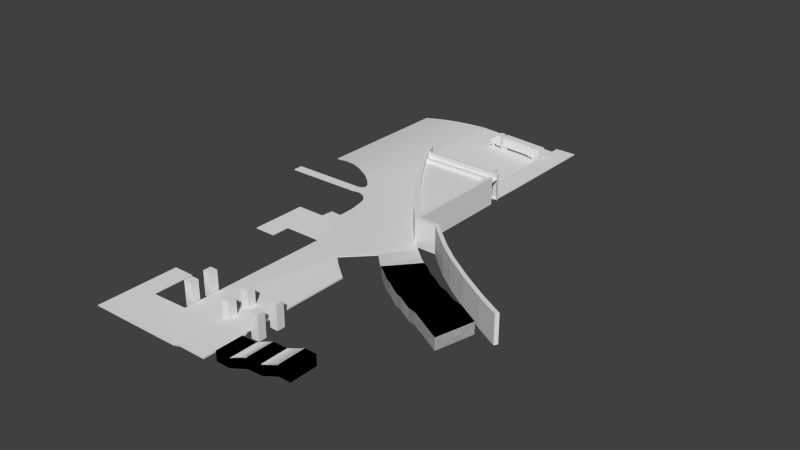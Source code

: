 # Source: sw_Lib_BEH.blend  (saved by Blender 2.73.0; exported with 4.5.12 LTS)
import bpy
from mathutils import Matrix  # noqa: F401  (used for matrix-valued properties, if any)

bpy.ops.wm.read_factory_settings(use_empty=True)
scene = bpy.context.scene
scene.name = 'Scene'

# ---- collections
col_collection_1 = bpy.data.collections.new('Collection 1'); scene.collection.children.link(col_collection_1)
col_collection_2 = bpy.data.collections.new('Collection 2'); scene.collection.children.link(col_collection_2)

# ---- materials (node trees are filled in below, after node groups)
mat_sidewalk = bpy.data.materials.new('Sidewalk')
mat_sidewalk.alpha_threshold = 0.0
mat_sidewalk.use_transparent_shadow = False
mat_sidewalk.roughness = 0.5

# ---- material node trees

# ---- world
world_world = bpy.data.worlds.new('World'); scene.world = world_world
world_world.color = (0.05088, 0.05088, 0.05088)
world_world.use_sun_shadow = False
world_world.sun_shadow_jitter_overblur = 0.0
world_world.cycles.sampling_method = 'MANUAL'
world_world.cycles.sample_map_resolution = 256

# ---- meshes
me_beh_walkway_support = bpy.data.meshes.new('Beh_Walkway_Support')
me_beh_walkway_support.from_pydata([(1.907e-06, 1.5, 0.0), (1.907e-06, 3.5, 0.0), (2.0, 3.5, 0.0), (2.0, 1.5, 0.0), (1.907e-06, 1.5, 6.0), (1.907e-06, 3.5, 6.0), (2.0, 3.5, 6.0), (2.0, 1.5, 6.0), (1.907e-06, -3.5, 0.0), (1.907e-06, -1.5, 0.0), (2.0, -1.5, 0.0), (2.0, -3.5, 0.0), (1.907e-06, -3.5, 6.0), (1.907e-06, -1.5, 6.0), (2.0, -1.5, 6.0), (2.0, -3.5, 6.0), (-11.0, 1.5, 0.0), (-11.0, 3.5, 0.0), (-9.0, 3.5, 0.0), (-9.0, 1.5, 0.0), (-11.0, 1.5, 6.0), (-11.0, 3.5, 6.0), (-9.0, 3.5, 6.0), (-9.0, 1.5, 6.0), (-11.0, -3.5, 0.0), (-11.0, -1.5, 0.0), (-9.0, -1.5, 0.0), (-9.0, -3.5, 0.0), (-11.0, -3.5, 6.0), (-11.0, -1.5, 6.0), (-9.0, -1.5, 6.0), (-9.0, -3.5, 6.0), (8.0, 1.5, 0.0), (8.0, 3.5, 0.0), (10.0, 3.5, 0.0), (10.0, 1.5, 0.0), (8.0, 1.5, 6.0), (8.0, 3.5, 6.0), (10.0, 3.5, 6.0), (10.0, 1.5, 6.0), (8.0, -3.5, 0.0), (8.0, -1.5, 0.0), (10.0, -1.5, 0.0), (10.0, -3.5, 0.0), (8.0, -3.5, 6.0), (8.0, -1.5, 6.0), (10.0, -1.5, 6.0), (10.0, -3.5, 6.0)], [], [(4, 5, 1, 0), (5, 6, 2, 1), (6, 7, 3, 2), (7, 4, 0, 3), (0, 1, 2, 3), (7, 6, 5, 4), (12, 13, 9, 8), (13, 14, 10, 9), (14, 15, 11, 10), (15, 12, 8, 11), (8, 9, 10, 11), (15, 14, 13, 12), (20, 21, 17, 16), (21, 22, 18, 17), (22, 23, 19, 18), (23, 20, 16, 19), (16, 17, 18, 19), (23, 22, 21, 20), (28, 29, 25, 24), (29, 30, 26, 25), (30, 31, 27, 26), (31, 28, 24, 27), (24, 25, 26, 27), (31, 30, 29, 28), (36, 37, 33, 32), (37, 38, 34, 33), (38, 39, 35, 34), (39, 36, 32, 35), (32, 33, 34, 35), (39, 38, 37, 36), (44, 45, 41, 40), (45, 46, 42, 41), (46, 47, 43, 42), (47, 44, 40, 43), (40, 41, 42, 43), (47, 46, 45, 44)])
me_beh_walkway_support.use_remesh_preserve_volume = False
me_beh_walkway_support.use_remesh_preserve_attributes = False
me_beh_walkway_support.use_mirror_vertex_groups = False
me_beh_walkway_support.update()
me_truck = bpy.data.meshes.new('Truck')
me_truck.from_pydata([(-4.417, -1.143, 1.0), (-4.417, 1.143, 1.0), (7.165, 1.143, 1.0), (7.165, -1.143, 1.0), (-4.417, -1.143, 3.53), (-4.417, 1.143, 3.53), (7.165, 1.143, 3.53), (7.165, -1.143, 3.53), (-6.293, -1.143, 0.9019), (-6.293, 1.143, 0.9019), (-4.959, 1.143, 0.9019), (-4.959, -1.143, 0.9019), (-6.293, -1.143, 3.53), (-6.293, 1.143, 3.53), (-4.959, 1.143, 3.53), (-4.959, -1.143, 3.53), (-7.392, -1.143, 0.9019), (-7.392, 1.143, 0.9019), (-7.392, -1.143, 2.412), (-7.392, 1.143, 2.412), (-7.832, -1.143, 0.9019), (-7.832, 1.143, 0.9019), (-7.832, -1.143, 2.244), (-7.832, 1.143, 2.244), (-6.293, -1.143, 0.7221), (-6.293, 1.143, 0.7221), (-4.959, 1.143, 0.7221), (-4.959, -1.143, 0.7221), (-2.719, 1.143, 0.9019), (-2.719, -1.143, 0.9019), (-2.719, 1.143, 0.7221), (-2.719, -1.143, 0.7221), (3.795, 1.143, 3.53), (3.795, 1.143, 1.0), (3.795, -1.143, 3.53), (3.795, -1.143, 1.0), (7.165, 1.143, 0.7221), (7.165, -1.143, 0.7221), (3.795, 1.143, 0.7221), (3.795, -1.143, 0.7221), (6.514, -0.8552, 0.473), (6.514, -1.068, 0.473), (6.514, -0.8552, 0.8995), (6.514, -1.068, 0.8995), (6.727, -0.8552, 0.8424), (6.727, -1.068, 0.8424), (6.884, -0.8552, 0.6863), (6.884, -1.068, 0.6863), (6.941, -0.8552, 0.473), (6.941, -1.068, 0.473), (6.884, -0.8552, 0.2598), (6.884, -1.068, 0.2598), (6.727, -0.8552, 0.1037), (6.727, -1.068, 0.1037), (6.514, -0.8552, 0.04656), (6.514, -1.068, 0.04656), (6.301, -0.8552, 0.1037), (6.301, -1.068, 0.1037), (6.145, -0.8552, 0.2598), (6.145, -1.068, 0.2598), (6.088, -0.8552, 0.473), (6.088, -1.068, 0.473), (6.145, -0.8552, 0.6863), (6.145, -1.068, 0.6863), (6.301, -0.8552, 0.8424), (6.301, -1.068, 0.8424), (5.505, -0.8552, 0.473), (5.505, -1.068, 0.473), (5.505, -0.8552, 0.8995), (5.505, -1.068, 0.8995), (5.718, -0.8552, 0.8424), (5.718, -1.068, 0.8424), (5.874, -0.8552, 0.6863), (5.874, -1.068, 0.6863), (5.931, -0.8552, 0.473), (5.931, -1.068, 0.473), (5.874, -0.8552, 0.2598), (5.874, -1.068, 0.2598), (5.718, -0.8552, 0.1037), (5.718, -1.068, 0.1037), (5.505, -0.8552, 0.04656), (5.505, -1.068, 0.04656), (5.292, -0.8552, 0.1037), (5.292, -1.068, 0.1037), (5.136, -0.8552, 0.2598), (5.136, -1.068, 0.2598), (5.079, -0.8552, 0.473), (5.079, -1.068, 0.473), (5.136, -0.8552, 0.6863), (5.136, -1.068, 0.6863), (5.292, -0.8552, 0.8424), (5.292, -1.068, 0.8424), (6.514, -0.532, 0.473), (6.514, -0.7452, 0.473), (6.514, -0.532, 0.8995), (6.514, -0.7452, 0.8995), (6.727, -0.532, 0.8424), (6.727, -0.7452, 0.8424), (6.884, -0.532, 0.6863), (6.884, -0.7452, 0.6863), (6.941, -0.532, 0.473), (6.941, -0.7452, 0.473), (6.884, -0.532, 0.2598), (6.884, -0.7452, 0.2598), (6.727, -0.532, 0.1037), (6.727, -0.7452, 0.1037), (6.514, -0.532, 0.04656), (6.514, -0.7452, 0.04656), (6.301, -0.532, 0.1037), (6.301, -0.7452, 0.1037), (6.145, -0.532, 0.2598), (6.145, -0.7452, 0.2598), (6.088, -0.532, 0.473), (6.088, -0.7452, 0.473), (6.145, -0.532, 0.6863), (6.145, -0.7452, 0.6863), (6.301, -0.532, 0.8424), (6.301, -0.7452, 0.8424), (5.505, -0.532, 0.473), (5.505, -0.7452, 0.473), (5.505, -0.532, 0.8995), (5.505, -0.7452, 0.8995), (5.718, -0.532, 0.8424), (5.718, -0.7452, 0.8424), (5.874, -0.532, 0.6863), (5.874, -0.7452, 0.6863), (5.931, -0.532, 0.473), (5.931, -0.7452, 0.473), (5.874, -0.532, 0.2598), (5.874, -0.7452, 0.2598), (5.718, -0.532, 0.1037), (5.718, -0.7452, 0.1037), (5.505, -0.532, 0.04656), (5.505, -0.7452, 0.04656), (5.292, -0.532, 0.1037), (5.292, -0.7452, 0.1037), (5.136, -0.532, 0.2598), (5.136, -0.7452, 0.2598), (5.079, -0.532, 0.473), (5.079, -0.7452, 0.473), (5.136, -0.532, 0.6863), (5.136, -0.7452, 0.6863), (5.292, -0.532, 0.8424), (5.292, -0.7452, 0.8424), (6.514, 0.7374, 0.473), (6.514, 0.5241, 0.473), (6.514, 0.7374, 0.8995), (6.514, 0.5241, 0.8995), (6.727, 0.7374, 0.8424), (6.727, 0.5241, 0.8424), (6.884, 0.7374, 0.6863), (6.884, 0.5241, 0.6863), (6.941, 0.7374, 0.473), (6.941, 0.5241, 0.473), (6.884, 0.7374, 0.2598), (6.884, 0.5241, 0.2598), (6.727, 0.7374, 0.1037), (6.727, 0.5241, 0.1037), (6.514, 0.7374, 0.04656), (6.514, 0.5241, 0.04656), (6.301, 0.7374, 0.1037), (6.301, 0.5241, 0.1037), (6.145, 0.7374, 0.2598), (6.145, 0.5241, 0.2598), (6.088, 0.7374, 0.473), (6.088, 0.5241, 0.473), (6.145, 0.7374, 0.6863), (6.145, 0.5241, 0.6863), (6.301, 0.7374, 0.8424), (6.301, 0.5241, 0.8424), (5.505, 0.7374, 0.473), (5.505, 0.5241, 0.473), (5.505, 0.7374, 0.8995), (5.505, 0.5241, 0.8995), (5.718, 0.7374, 0.8424), (5.718, 0.5241, 0.8424), (5.874, 0.7374, 0.6863), (5.874, 0.5241, 0.6863), (5.931, 0.7374, 0.473), (5.931, 0.5241, 0.473), (5.874, 0.7374, 0.2598), (5.874, 0.5241, 0.2598), (5.718, 0.7374, 0.1037), (5.718, 0.5241, 0.1037), (5.505, 0.7374, 0.04656), (5.505, 0.5241, 0.04656), (5.292, 0.7374, 0.1037), (5.292, 0.5241, 0.1037), (5.136, 0.7374, 0.2598), (5.136, 0.5241, 0.2598), (5.079, 0.7374, 0.473), (5.079, 0.5241, 0.473), (5.136, 0.7374, 0.6863), (5.136, 0.5241, 0.6863), (5.292, 0.7374, 0.8424), (5.292, 0.5241, 0.8424), (6.514, 1.061, 0.473), (6.514, 0.8473, 0.473), (6.514, 1.061, 0.8995), (6.514, 0.8473, 0.8995), (6.727, 1.061, 0.8424), (6.727, 0.8473, 0.8424), (6.884, 1.061, 0.6863), (6.884, 0.8473, 0.6863), (6.941, 1.061, 0.473), (6.941, 0.8473, 0.473), (6.884, 1.061, 0.2598), (6.884, 0.8473, 0.2598), (6.727, 1.061, 0.1037), (6.727, 0.8473, 0.1037), (6.514, 1.061, 0.04656), (6.514, 0.8473, 0.04656), (6.301, 1.061, 0.1037), (6.301, 0.8473, 0.1037), (6.145, 1.061, 0.2598), (6.145, 0.8473, 0.2598), (6.088, 1.061, 0.473), (6.088, 0.8473, 0.473), (6.145, 1.061, 0.6863), (6.145, 0.8473, 0.6863), (6.301, 1.061, 0.8424), (6.301, 0.8473, 0.8424), (5.505, 1.061, 0.473), (5.505, 0.8473, 0.473), (5.505, 1.061, 0.8995), (5.505, 0.8473, 0.8995), (5.718, 1.061, 0.8424), (5.718, 0.8473, 0.8424), (5.874, 1.061, 0.6863), (5.874, 0.8473, 0.6863), (5.931, 1.061, 0.473), (5.931, 0.8473, 0.473), (5.874, 1.061, 0.2598), (5.874, 0.8473, 0.2598), (5.718, 1.061, 0.1037), (5.718, 0.8473, 0.1037), (5.505, 1.061, 0.04656), (5.505, 0.8473, 0.04656), (5.292, 1.061, 0.1037), (5.292, 0.8473, 0.1037), (5.136, 1.061, 0.2598), (5.136, 0.8473, 0.2598), (5.079, 1.061, 0.473), (5.079, 0.8473, 0.473), (5.136, 1.061, 0.6863), (5.136, 0.8473, 0.6863), (5.292, 1.061, 0.8424), (5.292, 0.8473, 0.8424), (-3.238, -0.8552, 0.473), (-3.238, -1.068, 0.473), (-3.238, -0.8552, 0.8995), (-3.238, -1.068, 0.8995), (-3.025, -0.8552, 0.8424), (-3.025, -1.068, 0.8424), (-2.869, -0.8552, 0.6863), (-2.869, -1.068, 0.6863), (-2.812, -0.8552, 0.473), (-2.812, -1.068, 0.473), (-2.869, -0.8552, 0.2598), (-2.869, -1.068, 0.2598), (-3.025, -0.8552, 0.1037), (-3.025, -1.068, 0.1037), (-3.238, -0.8552, 0.04656), (-3.238, -1.068, 0.04656), (-3.451, -0.8552, 0.1037), (-3.451, -1.068, 0.1037), (-3.607, -0.8552, 0.2598), (-3.607, -1.068, 0.2598), (-3.665, -0.8552, 0.473), (-3.665, -1.068, 0.473), (-3.607, -0.8552, 0.6863), (-3.607, -1.068, 0.6863), (-3.451, -0.8552, 0.8424), (-3.451, -1.068, 0.8424), (-4.247, -0.8552, 0.473), (-4.247, -1.068, 0.473), (-4.247, -0.8552, 0.8995), (-4.247, -1.068, 0.8995), (-4.034, -0.8552, 0.8424), (-4.034, -1.068, 0.8424), (-3.878, -0.8552, 0.6863), (-3.878, -1.068, 0.6863), (-3.821, -0.8552, 0.473), (-3.821, -1.068, 0.473), (-3.878, -0.8552, 0.2598), (-3.878, -1.068, 0.2598), (-4.034, -0.8552, 0.1037), (-4.034, -1.068, 0.1037), (-4.247, -0.8552, 0.04656), (-4.247, -1.068, 0.04656), (-4.46, -0.8552, 0.1037), (-4.46, -1.068, 0.1037), (-4.617, -0.8552, 0.2598), (-4.617, -1.068, 0.2598), (-4.674, -0.8552, 0.473), (-4.674, -1.068, 0.473), (-4.617, -0.8552, 0.6863), (-4.617, -1.068, 0.6863), (-4.46, -0.8552, 0.8424), (-4.46, -1.068, 0.8424), (-3.238, -0.532, 0.473), (-3.238, -0.7452, 0.473), (-3.238, -0.532, 0.8995), (-3.238, -0.7452, 0.8995), (-3.025, -0.532, 0.8424), (-3.025, -0.7452, 0.8424), (-2.869, -0.532, 0.6863), (-2.869, -0.7452, 0.6863), (-2.812, -0.532, 0.473), (-2.812, -0.7452, 0.473), (-2.869, -0.532, 0.2598), (-2.869, -0.7452, 0.2598), (-3.025, -0.532, 0.1037), (-3.025, -0.7452, 0.1037), (-3.238, -0.532, 0.04656), (-3.238, -0.7452, 0.04656), (-3.451, -0.532, 0.1037), (-3.451, -0.7452, 0.1037), (-3.607, -0.532, 0.2598), (-3.607, -0.7452, 0.2598), (-3.665, -0.532, 0.473), (-3.665, -0.7452, 0.473), (-3.607, -0.532, 0.6863), (-3.607, -0.7452, 0.6863), (-3.451, -0.532, 0.8424), (-3.451, -0.7452, 0.8424), (-4.247, -0.532, 0.473), (-4.247, -0.7452, 0.473), (-4.247, -0.532, 0.8995), (-4.247, -0.7452, 0.8995), (-4.034, -0.532, 0.8424), (-4.034, -0.7452, 0.8424), (-3.878, -0.532, 0.6863), (-3.878, -0.7452, 0.6863), (-3.821, -0.532, 0.473), (-3.821, -0.7452, 0.473), (-3.878, -0.532, 0.2598), (-3.878, -0.7452, 0.2598), (-4.034, -0.532, 0.1037), (-4.034, -0.7452, 0.1037), (-4.247, -0.532, 0.04656), (-4.247, -0.7452, 0.04656), (-4.46, -0.532, 0.1037), (-4.46, -0.7452, 0.1037), (-4.617, -0.532, 0.2598), (-4.617, -0.7452, 0.2598), (-4.674, -0.532, 0.473), (-4.674, -0.7452, 0.473), (-4.617, -0.532, 0.6863), (-4.617, -0.7452, 0.6863), (-4.46, -0.532, 0.8424), (-4.46, -0.7452, 0.8424), (-3.238, 0.7374, 0.473), (-3.238, 0.5241, 0.473), (-3.238, 0.7374, 0.8995), (-3.238, 0.5241, 0.8995), (-3.025, 0.7374, 0.8424), (-3.025, 0.5241, 0.8424), (-2.869, 0.7374, 0.6863), (-2.869, 0.5241, 0.6863), (-2.812, 0.7374, 0.473), (-2.812, 0.5241, 0.473), (-2.869, 0.7374, 0.2598), (-2.869, 0.5241, 0.2598), (-3.025, 0.7374, 0.1037), (-3.025, 0.5241, 0.1037), (-3.238, 0.7374, 0.04656), (-3.238, 0.5241, 0.04656), (-3.451, 0.7374, 0.1037), (-3.451, 0.5241, 0.1037), (-3.607, 0.7374, 0.2598), (-3.607, 0.5241, 0.2598), (-3.665, 0.7374, 0.473), (-3.665, 0.5241, 0.473), (-3.607, 0.7374, 0.6863), (-3.607, 0.5241, 0.6863), (-3.451, 0.7374, 0.8424), (-3.451, 0.5241, 0.8424), (-4.247, 0.7374, 0.473), (-4.247, 0.5241, 0.473), (-4.247, 0.7374, 0.8995), (-4.247, 0.5241, 0.8995), (-4.034, 0.7374, 0.8424), (-4.034, 0.5241, 0.8424), (-3.878, 0.7374, 0.6863), (-3.878, 0.5241, 0.6863), (-3.821, 0.7374, 0.473), (-3.821, 0.5241, 0.473), (-3.878, 0.7374, 0.2598), (-3.878, 0.5241, 0.2598), (-4.034, 0.7374, 0.1037), (-4.034, 0.5241, 0.1037), (-4.247, 0.7374, 0.04656), (-4.247, 0.5241, 0.04656), (-4.46, 0.7374, 0.1037), (-4.46, 0.5241, 0.1037), (-4.617, 0.7374, 0.2598), (-4.617, 0.5241, 0.2598), (-4.674, 0.7374, 0.473), (-4.674, 0.5241, 0.473), (-4.617, 0.7374, 0.6863), (-4.617, 0.5241, 0.6863), (-4.46, 0.7374, 0.8424), (-4.46, 0.5241, 0.8424), (-3.238, 1.061, 0.473), (-3.238, 0.8473, 0.473), (-3.238, 1.061, 0.8995), (-3.238, 0.8473, 0.8995), (-3.025, 1.061, 0.8424), (-3.025, 0.8473, 0.8424), (-2.869, 1.061, 0.6863), (-2.869, 0.8473, 0.6863), (-2.812, 1.061, 0.473), (-2.812, 0.8473, 0.473), (-2.869, 1.061, 0.2598), (-2.869, 0.8473, 0.2598), (-3.025, 1.061, 0.1037), (-3.025, 0.8473, 0.1037), (-3.238, 1.061, 0.04656), (-3.238, 0.8473, 0.04656), (-3.451, 1.061, 0.1037), (-3.451, 0.8473, 0.1037), (-3.607, 1.061, 0.2598), (-3.607, 0.8473, 0.2598), (-3.665, 1.061, 0.473), (-3.665, 0.8473, 0.473), (-3.607, 1.061, 0.6863), (-3.607, 0.8473, 0.6863), (-3.451, 1.061, 0.8424), (-3.451, 0.8473, 0.8424), (-4.247, 1.061, 0.473), (-4.247, 0.8473, 0.473), (-4.247, 1.061, 0.8995), (-4.247, 0.8473, 0.8995), (-4.034, 1.061, 0.8424), (-4.034, 0.8473, 0.8424), (-3.878, 1.061, 0.6863), (-3.878, 0.8473, 0.6863), (-3.821, 1.061, 0.473), (-3.821, 0.8473, 0.473), (-3.878, 1.061, 0.2598), (-3.878, 0.8473, 0.2598), (-4.034, 1.061, 0.1037), (-4.034, 0.8473, 0.1037), (-4.247, 1.061, 0.04656), (-4.247, 0.8473, 0.04656), (-4.46, 1.061, 0.1037), (-4.46, 0.8473, 0.1037), (-4.617, 1.061, 0.2598), (-4.617, 0.8473, 0.2598), (-4.674, 1.061, 0.473), (-4.674, 0.8473, 0.473), (-4.617, 1.061, 0.6863), (-4.617, 0.8473, 0.6863), (-4.46, 1.061, 0.8424), (-4.46, 0.8473, 0.8424), (-7.313, -0.8552, 0.473), (-7.313, -1.068, 0.473), (-7.313, -0.8552, 0.8995), (-7.313, -1.068, 0.8995), (-7.099, -0.8552, 0.8424), (-7.099, -1.068, 0.8424), (-6.943, -0.8552, 0.6863), (-6.943, -1.068, 0.6863), (-6.886, -0.8552, 0.473), (-6.886, -1.068, 0.473), (-6.943, -0.8552, 0.2598), (-6.943, -1.068, 0.2598), (-7.099, -0.8552, 0.1037), (-7.099, -1.068, 0.1037), (-7.313, -0.8552, 0.04656), (-7.313, -1.068, 0.04656), (-7.526, -0.8552, 0.1037), (-7.526, -1.068, 0.1037), (-7.682, -0.8552, 0.2598), (-7.682, -1.068, 0.2598), (-7.739, -0.8552, 0.473), (-7.739, -1.068, 0.473), (-7.682, -0.8552, 0.6863), (-7.682, -1.068, 0.6863), (-7.526, -0.8552, 0.8424), (-7.526, -1.068, 0.8424), (-7.313, 1.061, 0.473), (-7.313, 0.8473, 0.473), (-7.313, 1.061, 0.8995), (-7.313, 0.8473, 0.8995), (-7.099, 1.061, 0.8424), (-7.099, 0.8473, 0.8424), (-6.943, 1.061, 0.6863), (-6.943, 0.8473, 0.6863), (-6.886, 1.061, 0.473), (-6.886, 0.8473, 0.473), (-6.943, 1.061, 0.2598), (-6.943, 0.8473, 0.2598), (-7.099, 1.061, 0.1037), (-7.099, 0.8473, 0.1037), (-7.313, 1.061, 0.04656), (-7.313, 0.8473, 0.04656), (-7.526, 1.061, 0.1037), (-7.526, 0.8473, 0.1037), (-7.682, 1.061, 0.2598), (-7.682, 0.8473, 0.2598), (-7.739, 1.061, 0.473), (-7.739, 0.8473, 0.473), (-7.682, 1.061, 0.6863), (-7.682, 0.8473, 0.6863), (-7.526, 1.061, 0.8424), (-7.526, 0.8473, 0.8424), (-8.161, -1.143, 0.9019), (-8.161, 1.143, 0.9019), (-8.161, -1.143, 2.13), (-8.161, 1.143, 2.13), (-7.832, -1.143, 0.3456), (-7.832, 1.143, 0.3456), (-8.161, -1.143, 0.3456), (-8.161, 1.143, 0.3456), (-8.297, -1.143, 0.9019), (-8.297, 1.143, 0.9019), (-8.297, -1.143, 0.3456), (-8.297, 1.143, 0.3456)], [], [(4, 5, 1, 0), (32, 6, 2, 33), (6, 7, 3, 2), (34, 4, 0, 35), (35, 33, 38, 39), (34, 32, 5, 4), (9, 8, 16, 17), (13, 14, 10, 9), (14, 15, 11, 10), (15, 12, 8, 11), (11, 8, 24, 27), (15, 14, 13, 12), (17, 16, 20, 21), (13, 9, 17, 19), (12, 13, 19, 18), (8, 12, 18, 16), (20, 508, 514, 512), (19, 17, 21, 23), (18, 19, 23, 22), (16, 18, 22, 20), (24, 25, 26, 27), (26, 10, 28, 30), (9, 10, 26, 25), (8, 9, 25, 24), (28, 29, 31, 30), (11, 27, 31, 29), (27, 26, 30, 31), (10, 11, 29, 28), (7, 6, 32, 34), (0, 1, 33, 35), (7, 34, 35, 3), (5, 32, 33, 1), (39, 38, 36, 37), (33, 2, 36, 38), (3, 35, 39, 37), (2, 3, 37, 36), (40, 42, 44), (41, 45, 43), (42, 43, 45, 44), (40, 44, 46), (41, 47, 45), (44, 45, 47, 46), (40, 46, 48), (41, 49, 47), (46, 47, 49, 48), (40, 48, 50), (41, 51, 49), (48, 49, 51, 50), (40, 50, 52), (41, 53, 51), (50, 51, 53, 52), (40, 52, 54), (41, 55, 53), (52, 53, 55, 54), (40, 54, 56), (41, 57, 55), (54, 55, 57, 56), (40, 56, 58), (41, 59, 57), (56, 57, 59, 58), (40, 58, 60), (41, 61, 59), (58, 59, 61, 60), (40, 60, 62), (41, 63, 61), (60, 61, 63, 62), (40, 62, 64), (41, 65, 63), (62, 63, 65, 64), (40, 64, 42), (41, 43, 65), (64, 65, 43, 42), (66, 68, 70), (67, 71, 69), (68, 69, 71, 70), (66, 70, 72), (67, 73, 71), (70, 71, 73, 72), (66, 72, 74), (67, 75, 73), (72, 73, 75, 74), (66, 74, 76), (67, 77, 75), (74, 75, 77, 76), (66, 76, 78), (67, 79, 77), (76, 77, 79, 78), (66, 78, 80), (67, 81, 79), (78, 79, 81, 80), (66, 80, 82), (67, 83, 81), (80, 81, 83, 82), (66, 82, 84), (67, 85, 83), (82, 83, 85, 84), (66, 84, 86), (67, 87, 85), (84, 85, 87, 86), (66, 86, 88), (67, 89, 87), (86, 87, 89, 88), (66, 88, 90), (67, 91, 89), (88, 89, 91, 90), (66, 90, 68), (67, 69, 91), (90, 91, 69, 68), (92, 94, 96), (93, 97, 95), (94, 95, 97, 96), (92, 96, 98), (93, 99, 97), (96, 97, 99, 98), (92, 98, 100), (93, 101, 99), (98, 99, 101, 100), (92, 100, 102), (93, 103, 101), (100, 101, 103, 102), (92, 102, 104), (93, 105, 103), (102, 103, 105, 104), (92, 104, 106), (93, 107, 105), (104, 105, 107, 106), (92, 106, 108), (93, 109, 107), (106, 107, 109, 108), (92, 108, 110), (93, 111, 109), (108, 109, 111, 110), (92, 110, 112), (93, 113, 111), (110, 111, 113, 112), (92, 112, 114), (93, 115, 113), (112, 113, 115, 114), (92, 114, 116), (93, 117, 115), (114, 115, 117, 116), (92, 116, 94), (93, 95, 117), (116, 117, 95, 94), (118, 120, 122), (119, 123, 121), (120, 121, 123, 122), (118, 122, 124), (119, 125, 123), (122, 123, 125, 124), (118, 124, 126), (119, 127, 125), (124, 125, 127, 126), (118, 126, 128), (119, 129, 127), (126, 127, 129, 128), (118, 128, 130), (119, 131, 129), (128, 129, 131, 130), (118, 130, 132), (119, 133, 131), (130, 131, 133, 132), (118, 132, 134), (119, 135, 133), (132, 133, 135, 134), (118, 134, 136), (119, 137, 135), (134, 135, 137, 136), (118, 136, 138), (119, 139, 137), (136, 137, 139, 138), (118, 138, 140), (119, 141, 139), (138, 139, 141, 140), (118, 140, 142), (119, 143, 141), (140, 141, 143, 142), (118, 142, 120), (119, 121, 143), (142, 143, 121, 120), (144, 146, 148), (145, 149, 147), (146, 147, 149, 148), (144, 148, 150), (145, 151, 149), (148, 149, 151, 150), (144, 150, 152), (145, 153, 151), (150, 151, 153, 152), (144, 152, 154), (145, 155, 153), (152, 153, 155, 154), (144, 154, 156), (145, 157, 155), (154, 155, 157, 156), (144, 156, 158), (145, 159, 157), (156, 157, 159, 158), (144, 158, 160), (145, 161, 159), (158, 159, 161, 160), (144, 160, 162), (145, 163, 161), (160, 161, 163, 162), (144, 162, 164), (145, 165, 163), (162, 163, 165, 164), (144, 164, 166), (145, 167, 165), (164, 165, 167, 166), (144, 166, 168), (145, 169, 167), (166, 167, 169, 168), (144, 168, 146), (145, 147, 169), (168, 169, 147, 146), (170, 172, 174), (171, 175, 173), (172, 173, 175, 174), (170, 174, 176), (171, 177, 175), (174, 175, 177, 176), (170, 176, 178), (171, 179, 177), (176, 177, 179, 178), (170, 178, 180), (171, 181, 179), (178, 179, 181, 180), (170, 180, 182), (171, 183, 181), (180, 181, 183, 182), (170, 182, 184), (171, 185, 183), (182, 183, 185, 184), (170, 184, 186), (171, 187, 185), (184, 185, 187, 186), (170, 186, 188), (171, 189, 187), (186, 187, 189, 188), (170, 188, 190), (171, 191, 189), (188, 189, 191, 190), (170, 190, 192), (171, 193, 191), (190, 191, 193, 192), (170, 192, 194), (171, 195, 193), (192, 193, 195, 194), (170, 194, 172), (171, 173, 195), (194, 195, 173, 172), (196, 198, 200), (197, 201, 199), (198, 199, 201, 200), (196, 200, 202), (197, 203, 201), (200, 201, 203, 202), (196, 202, 204), (197, 205, 203), (202, 203, 205, 204), (196, 204, 206), (197, 207, 205), (204, 205, 207, 206), (196, 206, 208), (197, 209, 207), (206, 207, 209, 208), (196, 208, 210), (197, 211, 209), (208, 209, 211, 210), (196, 210, 212), (197, 213, 211), (210, 211, 213, 212), (196, 212, 214), (197, 215, 213), (212, 213, 215, 214), (196, 214, 216), (197, 217, 215), (214, 215, 217, 216), (196, 216, 218), (197, 219, 217), (216, 217, 219, 218), (196, 218, 220), (197, 221, 219), (218, 219, 221, 220), (196, 220, 198), (197, 199, 221), (220, 221, 199, 198), (222, 224, 226), (223, 227, 225), (224, 225, 227, 226), (222, 226, 228), (223, 229, 227), (226, 227, 229, 228), (222, 228, 230), (223, 231, 229), (228, 229, 231, 230), (222, 230, 232), (223, 233, 231), (230, 231, 233, 232), (222, 232, 234), (223, 235, 233), (232, 233, 235, 234), (222, 234, 236), (223, 237, 235), (234, 235, 237, 236), (222, 236, 238), (223, 239, 237), (236, 237, 239, 238), (222, 238, 240), (223, 241, 239), (238, 239, 241, 240), (222, 240, 242), (223, 243, 241), (240, 241, 243, 242), (222, 242, 244), (223, 245, 243), (242, 243, 245, 244), (222, 244, 246), (223, 247, 245), (244, 245, 247, 246), (222, 246, 224), (223, 225, 247), (246, 247, 225, 224), (248, 250, 252), (249, 253, 251), (250, 251, 253, 252), (248, 252, 254), (249, 255, 253), (252, 253, 255, 254), (248, 254, 256), (249, 257, 255), (254, 255, 257, 256), (248, 256, 258), (249, 259, 257), (256, 257, 259, 258), (248, 258, 260), (249, 261, 259), (258, 259, 261, 260), (248, 260, 262), (249, 263, 261), (260, 261, 263, 262), (248, 262, 264), (249, 265, 263), (262, 263, 265, 264), (248, 264, 266), (249, 267, 265), (264, 265, 267, 266), (248, 266, 268), (249, 269, 267), (266, 267, 269, 268), (248, 268, 270), (249, 271, 269), (268, 269, 271, 270), (248, 270, 272), (249, 273, 271), (270, 271, 273, 272), (248, 272, 250), (249, 251, 273), (272, 273, 251, 250), (274, 276, 278), (275, 279, 277), (276, 277, 279, 278), (274, 278, 280), (275, 281, 279), (278, 279, 281, 280), (274, 280, 282), (275, 283, 281), (280, 281, 283, 282), (274, 282, 284), (275, 285, 283), (282, 283, 285, 284), (274, 284, 286), (275, 287, 285), (284, 285, 287, 286), (274, 286, 288), (275, 289, 287), (286, 287, 289, 288), (274, 288, 290), (275, 291, 289), (288, 289, 291, 290), (274, 290, 292), (275, 293, 291), (290, 291, 293, 292), (274, 292, 294), (275, 295, 293), (292, 293, 295, 294), (274, 294, 296), (275, 297, 295), (294, 295, 297, 296), (274, 296, 298), (275, 299, 297), (296, 297, 299, 298), (274, 298, 276), (275, 277, 299), (298, 299, 277, 276), (300, 302, 304), (301, 305, 303), (302, 303, 305, 304), (300, 304, 306), (301, 307, 305), (304, 305, 307, 306), (300, 306, 308), (301, 309, 307), (306, 307, 309, 308), (300, 308, 310), (301, 311, 309), (308, 309, 311, 310), (300, 310, 312), (301, 313, 311), (310, 311, 313, 312), (300, 312, 314), (301, 315, 313), (312, 313, 315, 314), (300, 314, 316), (301, 317, 315), (314, 315, 317, 316), (300, 316, 318), (301, 319, 317), (316, 317, 319, 318), (300, 318, 320), (301, 321, 319), (318, 319, 321, 320), (300, 320, 322), (301, 323, 321), (320, 321, 323, 322), (300, 322, 324), (301, 325, 323), (322, 323, 325, 324), (300, 324, 302), (301, 303, 325), (324, 325, 303, 302), (326, 328, 330), (327, 331, 329), (328, 329, 331, 330), (326, 330, 332), (327, 333, 331), (330, 331, 333, 332), (326, 332, 334), (327, 335, 333), (332, 333, 335, 334), (326, 334, 336), (327, 337, 335), (334, 335, 337, 336), (326, 336, 338), (327, 339, 337), (336, 337, 339, 338), (326, 338, 340), (327, 341, 339), (338, 339, 341, 340), (326, 340, 342), (327, 343, 341), (340, 341, 343, 342), (326, 342, 344), (327, 345, 343), (342, 343, 345, 344), (326, 344, 346), (327, 347, 345), (344, 345, 347, 346), (326, 346, 348), (327, 349, 347), (346, 347, 349, 348), (326, 348, 350), (327, 351, 349), (348, 349, 351, 350), (326, 350, 328), (327, 329, 351), (350, 351, 329, 328), (352, 354, 356), (353, 357, 355), (354, 355, 357, 356), (352, 356, 358), (353, 359, 357), (356, 357, 359, 358), (352, 358, 360), (353, 361, 359), (358, 359, 361, 360), (352, 360, 362), (353, 363, 361), (360, 361, 363, 362), (352, 362, 364), (353, 365, 363), (362, 363, 365, 364), (352, 364, 366), (353, 367, 365), (364, 365, 367, 366), (352, 366, 368), (353, 369, 367), (366, 367, 369, 368), (352, 368, 370), (353, 371, 369), (368, 369, 371, 370), (352, 370, 372), (353, 373, 371), (370, 371, 373, 372), (352, 372, 374), (353, 375, 373), (372, 373, 375, 374), (352, 374, 376), (353, 377, 375), (374, 375, 377, 376), (352, 376, 354), (353, 355, 377), (376, 377, 355, 354), (378, 380, 382), (379, 383, 381), (380, 381, 383, 382), (378, 382, 384), (379, 385, 383), (382, 383, 385, 384), (378, 384, 386), (379, 387, 385), (384, 385, 387, 386), (378, 386, 388), (379, 389, 387), (386, 387, 389, 388), (378, 388, 390), (379, 391, 389), (388, 389, 391, 390), (378, 390, 392), (379, 393, 391), (390, 391, 393, 392), (378, 392, 394), (379, 395, 393), (392, 393, 395, 394), (378, 394, 396), (379, 397, 395), (394, 395, 397, 396), (378, 396, 398), (379, 399, 397), (396, 397, 399, 398), (378, 398, 400), (379, 401, 399), (398, 399, 401, 400), (378, 400, 402), (379, 403, 401), (400, 401, 403, 402), (378, 402, 380), (379, 381, 403), (402, 403, 381, 380), (404, 406, 408), (405, 409, 407), (406, 407, 409, 408), (404, 408, 410), (405, 411, 409), (408, 409, 411, 410), (404, 410, 412), (405, 413, 411), (410, 411, 413, 412), (404, 412, 414), (405, 415, 413), (412, 413, 415, 414), (404, 414, 416), (405, 417, 415), (414, 415, 417, 416), (404, 416, 418), (405, 419, 417), (416, 417, 419, 418), (404, 418, 420), (405, 421, 419), (418, 419, 421, 420), (404, 420, 422), (405, 423, 421), (420, 421, 423, 422), (404, 422, 424), (405, 425, 423), (422, 423, 425, 424), (404, 424, 426), (405, 427, 425), (424, 425, 427, 426), (404, 426, 428), (405, 429, 427), (426, 427, 429, 428), (404, 428, 406), (405, 407, 429), (428, 429, 407, 406), (430, 432, 434), (431, 435, 433), (432, 433, 435, 434), (430, 434, 436), (431, 437, 435), (434, 435, 437, 436), (430, 436, 438), (431, 439, 437), (436, 437, 439, 438), (430, 438, 440), (431, 441, 439), (438, 439, 441, 440), (430, 440, 442), (431, 443, 441), (440, 441, 443, 442), (430, 442, 444), (431, 445, 443), (442, 443, 445, 444), (430, 444, 446), (431, 447, 445), (444, 445, 447, 446), (430, 446, 448), (431, 449, 447), (446, 447, 449, 448), (430, 448, 450), (431, 451, 449), (448, 449, 451, 450), (430, 450, 452), (431, 453, 451), (450, 451, 453, 452), (430, 452, 454), (431, 455, 453), (452, 453, 455, 454), (430, 454, 432), (431, 433, 455), (454, 455, 433, 432), (456, 458, 460), (457, 461, 459), (458, 459, 461, 460), (456, 460, 462), (457, 463, 461), (460, 461, 463, 462), (456, 462, 464), (457, 465, 463), (462, 463, 465, 464), (456, 464, 466), (457, 467, 465), (464, 465, 467, 466), (456, 466, 468), (457, 469, 467), (466, 467, 469, 468), (456, 468, 470), (457, 471, 469), (468, 469, 471, 470), (456, 470, 472), (457, 473, 471), (470, 471, 473, 472), (456, 472, 474), (457, 475, 473), (472, 473, 475, 474), (456, 474, 476), (457, 477, 475), (474, 475, 477, 476), (456, 476, 478), (457, 479, 477), (476, 477, 479, 478), (456, 478, 480), (457, 481, 479), (478, 479, 481, 480), (456, 480, 458), (457, 459, 481), (480, 481, 459, 458), (482, 484, 486), (483, 487, 485), (484, 485, 487, 486), (482, 486, 488), (483, 489, 487), (486, 487, 489, 488), (482, 488, 490), (483, 491, 489), (488, 489, 491, 490), (482, 490, 492), (483, 493, 491), (490, 491, 493, 492), (482, 492, 494), (483, 495, 493), (492, 493, 495, 494), (482, 494, 496), (483, 497, 495), (494, 495, 497, 496), (482, 496, 498), (483, 499, 497), (496, 497, 499, 498), (482, 498, 500), (483, 501, 499), (498, 499, 501, 500), (482, 500, 502), (483, 503, 501), (500, 501, 503, 502), (482, 502, 504), (483, 505, 503), (502, 503, 505, 504), (482, 504, 506), (483, 507, 505), (504, 505, 507, 506), (482, 506, 484), (483, 485, 507), (506, 507, 485, 484), (510, 511, 509, 508), (23, 21, 509, 511), (22, 23, 511, 510), (20, 22, 510, 508), (513, 512, 514, 515), (509, 21, 513, 515), (509, 515, 519, 517), (21, 20, 512, 513), (516, 517, 519, 518), (514, 508, 516, 518), (515, 514, 518, 519), (508, 509, 517, 516)])
me_truck.use_remesh_preserve_volume = False
me_truck.use_remesh_preserve_attributes = False
me_truck.use_mirror_vertex_groups = False
me_truck.update()
me_library_south_terrace = bpy.data.meshes.new('Library_South_Terrace')
me_library_south_terrace.from_pydata([(-44.14, 16.53, 2.235e-08), (-45.33, 19.31, 2.235e-08), (-44.09, 19.9, 2.235e-08), (-44.14, 16.53, 2.0), (-45.33, 19.31, 2.0), (-44.09, 19.9, 0.32), (-42.78, 17.2, 0.32), (-41.95, 12.68, 2.235e-08), (-41.95, 12.68, 2.0), (-37.9, 6.232, 2.0), (-29.64, -5.433, 2.0), (-26.09, -9.865, 2.235e-08), (-26.09, -9.865, 2.0), (-22.24, -14.18, 2.235e-08), (-22.24, -14.18, 2.0), (-16.49, -14.18, 2.235e-08), (-16.49, -14.18, 2.0), (-33.95, 0.3704, 2.0), (-13.52, -16.92, 2.235e-08), (-13.52, -16.92, 2.0), (-9.406, -20.51, 2.235e-08), (-9.406, -20.51, 2.0), (-5.119, -23.69, 2.235e-08), (-5.119, -23.69, 2.204), (1.501, -28.09, 2.235e-08), (1.501, -28.09, 2.204), (8.587, -32.35, 2.235e-08), (8.587, -32.35, 2.204), (14.51, -35.53, 2.235e-08), (14.51, -35.53, 2.204), (14.97, -34.65, 2.235e-08), (14.97, -34.65, 2.204), (8.966, -31.45, 2.235e-08), (8.966, -31.45, 2.204), (1.938, -27.25, 2.235e-08), (1.938, -27.25, 2.204), (-4.623, -22.9, 2.235e-08), (-4.623, -22.9, 2.204), (-8.793, -19.75, 2.235e-08), (-8.793, -19.75, 2.204), (-12.82, -16.28, 2.235e-08), (-12.82, -16.28, 2.204), (-16.2, -13.13, 2.235e-08), (-16.2, -13.13, 2.204), (-21.57, -13.13, 2.235e-08), (-21.57, -13.13, 2.204), (-21.57, 14.05, 2.235e-08), (-21.57, 14.05, 2.204), (-22.3, 14.05, 2.235e-08), (-22.3, 14.05, 2.204), (-22.3, 13.49, 2.235e-08), (-22.3, 13.49, 2.204), (-40.75, 13.49, 2.204), (-42.59, 16.41, 2.204), (-21.81, 16.41, 2.235e-08), (-21.81, 16.41, 2.204), (-24.26, 17.2, 0.32), (-24.26, 18.95, 2.235e-08), (-24.26, 18.95, 0.32), (-23.47, 18.95, 2.235e-08), (-23.47, 18.95, 0.32), (-23.47, 17.14, 2.235e-08), (-23.47, 17.14, 2.204), (-21.81, 17.14, 2.235e-08), (-21.81, 17.14, 2.204), (-44.14, 16.53, 2.8), (-45.33, 19.31, 2.8), (-44.09, 19.9, 2.8), (-42.78, 17.2, 2.8), (-41.95, 12.68, 2.8), (-37.9, 6.232, 2.8), (-29.64, -5.433, 2.8), (-26.09, -9.865, 2.8), (-22.24, -14.18, 2.8), (-16.49, -14.18, 2.8), (-33.95, 0.3704, 2.8), (-13.52, -16.92, 2.8), (-9.406, -20.51, 2.8), (-5.119, -23.69, 2.8), (1.501, -28.09, 2.8), (8.587, -32.35, 2.8), (14.51, -35.53, 2.8), (14.97, -34.65, 2.8), (8.966, -31.45, 2.8), (1.938, -27.25, 2.8), (-4.623, -22.9, 2.8), (-8.793, -19.75, 2.8), (-12.82, -16.28, 2.8), (-16.2, -13.13, 2.8), (-21.57, -13.13, 2.8), (-21.57, 14.05, 2.8), (-22.3, 14.05, 2.8), (-22.3, 13.49, 2.8), (-40.75, 13.49, 2.8), (-42.59, 16.41, 2.8), (-21.81, 16.41, 2.8), (-24.26, 17.2, 2.8), (-24.26, 18.95, 2.8), (-23.47, 18.95, 2.8), (-23.47, 17.14, 2.8), (-21.81, 17.14, 2.8), (-21.57, 13.49, 2.204), (-21.57, 13.49, 2.235e-08), (-21.57, 13.49, 2.8), (-25.56, -7.768, 2.436), (-36.38, 6.217, 2.8), (-28.66, -4.088, 2.8), (-25.56, -7.768, 2.8), (-22.7, -11.12, 2.8), (-32.15, 0.179, 2.8), (-28.66, -4.088, 2.436), (-22.67, 12.89, 2.8), (-40.53, 12.89, 2.8), (-36.38, 6.217, 2.436), (-22.7, -11.12, 2.436), (-32.15, 0.179, 2.436), (-22.67, 12.89, 2.436), (-40.53, 12.89, 2.436), (-43.65, 15.68, 1.496), (-37.9, 6.232, 0.0), (-29.64, -5.433, 0.0), (-43.65, 15.68, 2.98e-08), (-33.95, 0.3704, 0.0), (-42.48, 13.61, 2.815e-08), (-42.48, 13.61, 1.496), (-41.11, 15.68, 1.496), (-41.11, 15.68, 0.0), (-41.11, 13.61, 0.0), (-41.11, 13.61, 1.496), (-44.9, 18.31, 2.0), (-44.9, 18.31, 2.235e-08), (-43.63, 18.94, 0.32), (-43.63, 18.94, 2.235e-08), (-44.9, 18.31, 2.8), (-43.63, 18.94, 2.8), (-24.26, 17.2, 0.2459), (-42.78, 17.2, 0.2459), (-44.8, 18.06, 2.235e-08), (-43.51, 18.7, 0.32), (-43.51, 18.7, 2.8), (-44.8, 18.06, 2.0), (-44.8, 18.06, 2.8), (-24.26, 18.71, 0.32), (-23.47, 18.71, 0.0), (-23.47, 18.71, 1.262), (-24.26, 18.71, 2.8), (-23.47, 18.71, 2.8), (-43.51, 18.7, 0.2459), (-24.26, 18.71, 0.2459)], [], [(129, 4, 1, 130), (4, 5, 2, 1), (49, 51, 92, 91), (12, 11, 13, 14), (14, 13, 15, 16), (16, 15, 18, 19), (19, 18, 20, 21), (21, 20, 22, 23), (23, 22, 24, 25), (25, 24, 26, 27), (27, 26, 28, 29), (29, 28, 30, 31), (31, 30, 32, 33), (33, 32, 34, 35), (35, 34, 36, 37), (37, 36, 38, 39), (39, 38, 40, 41), (41, 40, 42, 43), (43, 42, 44, 45), (101, 102, 46, 47), (47, 46, 48, 49), (49, 48, 50, 51), (49, 52, 51), (58, 131, 138, 142), (57, 58, 60, 59), (143, 144, 62, 61), (61, 62, 64, 63), (54, 63, 64, 55), (134, 67, 66, 133), (31, 33, 83, 82), (65, 94, 68), (47, 49, 91, 90), (14, 16, 74, 73), (29, 31, 82, 81), (131, 5, 67, 134), (101, 47, 90, 103), (12, 14, 73, 72), (27, 29, 81, 80), (64, 62, 99, 100), (43, 45, 89, 88), (10, 12, 72, 71), (5, 4, 66, 67), (25, 27, 80, 79), (144, 60, 98, 146), (140, 3, 65, 141), (41, 43, 88, 87), (9, 17, 75, 70), (23, 25, 79, 78), (60, 58, 97, 98), (39, 41, 87, 86), (8, 9, 70, 69), (21, 23, 78, 77), (53, 55, 95, 94), (37, 39, 86, 85), (3, 8, 69, 65), (17, 10, 71, 75), (142, 56, 96, 145), (52, 53, 94, 93), (19, 21, 77, 76), (56, 6, 68, 96), (35, 37, 85, 84), (51, 52, 93, 92), (16, 19, 76, 74), (55, 64, 100, 95), (33, 35, 84, 83), (81, 82, 83, 80), (80, 83, 84, 79), (79, 84, 85, 78), (78, 85, 86, 77), (77, 86, 87, 76), (76, 87, 88, 74), (74, 88, 89, 73), (145, 146, 98, 97), (95, 99, 96, 94), (99, 95, 100), (96, 68, 94), (94, 65, 69, 93), (45, 101, 103, 89), (45, 44, 102, 101), (90, 91, 92, 103), (111, 112, 117, 116), (108, 111, 116, 114), (103, 92, 111), (92, 93, 112, 111), (112, 105, 113, 117), (75, 71, 106, 109), (72, 73, 108, 107), (71, 72, 107, 106), (70, 75, 109, 105), (73, 89, 108), (93, 69, 112), (69, 70, 105, 112), (89, 103, 111, 108), (109, 106, 110, 115), (107, 108, 114, 104), (106, 107, 104, 110), (105, 109, 115, 113), (114, 116, 110, 104), (117, 113, 115, 116), (115, 110, 116), (10, 17, 122, 120), (8, 3, 118, 124), (17, 9, 119, 122), (118, 121, 126, 125), (12, 10, 120, 11), (9, 8, 7, 119), (7, 8, 124, 123), (3, 0, 121, 118), (125, 126, 127, 128), (123, 124, 128, 127), (124, 118, 125, 128), (121, 123, 127, 126), (52, 49, 55, 53), (49, 47, 55), (4, 129, 133, 66), (138, 131, 134, 139), (139, 134, 133, 141), (5, 131, 132, 2), (140, 129, 130, 137), (132, 131, 58, 57), (3, 140, 137, 0), (68, 139, 141, 65), (6, 138, 139, 68), (129, 140, 141, 133), (96, 99, 146, 145), (58, 142, 145, 97), (62, 144, 146, 99), (59, 60, 144, 143), (56, 142, 148, 135), (6, 56, 135, 136), (142, 138, 147, 148), (138, 6, 136, 147), (136, 135, 148, 147)])
me_library_south_terrace.use_remesh_preserve_volume = False
me_library_south_terrace.use_remesh_preserve_attributes = False
me_library_south_terrace.use_mirror_vertex_groups = False
me_library_south_terrace.update()
me_stairs_lib_sw = bpy.data.meshes.new('Stairs_Lib_SW')
me_stairs_lib_sw.from_pydata([(-1.839, -47.03, -2.476), (-1.839, -47.03, 21.79), (-1.839, -40.34, -2.476), (-1.839, -40.34, 21.79), (1.082, -3.449, 23.79), (7.198, 3.566, 23.79), (1.73, -3.996, 25.79), (7.756, 3.092, 25.79), (2.323, -4.492, 25.79), (2.323, -4.492, 27.79), (8.23, 2.697, 27.79), (2.779, -4.875, 27.79), (2.779, -4.875, 29.79), (8.706, 2.292, 29.79), (3.297, -5.311, 31.79), (9.23, 1.865, 31.79), (6.631, -7.976, 33.79), (12.38, -0.6315, 33.79), (7.237, -8.444, 33.79), (7.237, -8.444, 35.79), (13.01, -1.116, 33.79), (13.01, -1.116, 35.79), (7.865, -8.923, 37.79), (13.6, -1.571, 37.79), (8.469, -9.397, 39.79), (14.11, -1.962, 39.79), (12.81, -12.27, 41.79), (18.13, -4.57, 39.79), (18.13, -4.57, 41.79), (13.34, -12.63, 41.79), (13.34, -12.63, 43.79), (18.66, -4.932, 43.79), (13.89, -13.01, 43.79), (13.89, -13.01, 45.79), (19.21, -5.31, 45.79), (14.41, -13.37, 45.79), (14.41, -13.37, 47.79), (19.74, -5.677, 47.79), (14.91, -13.72, 47.79), (14.91, -13.72, 49.79), (20.24, -6.025, 47.79), (20.24, -6.025, 49.79), (19.16, -16.16, 51.79), (24.15, -8.239, 49.79), (24.15, -8.239, 51.79), (19.73, -16.51, 53.79), (24.71, -8.589, 53.79), (20.28, -16.85, 53.79), (20.28, -16.85, 55.79), (25.27, -8.929, 55.79), (20.9, -17.23, 55.79), (20.9, -17.23, 57.79), (25.88, -9.309, 57.79), (21.5, -17.6, 57.79), (21.5, -17.6, 59.79), (26.48, -9.681, 59.79), (22.1, -17.98, 61.79), (27.08, -10.05, 61.79), (32.8, -13.33, 61.79), (30.49, -22.49, 61.79), (32.8, -13.33, 59.79), (30.49, -22.49, 59.79), (1.73, -3.996, 23.79), (7.756, 3.092, 23.79), (8.23, 2.697, 25.79), (8.706, 2.292, 27.79), (3.297, -5.311, 29.79), (9.23, 1.865, 29.79), (6.631, -7.976, 31.79), (12.38, -0.6315, 31.79), (7.865, -8.923, 35.79), (13.6, -1.571, 35.79), (8.469, -9.397, 37.79), (14.11, -1.962, 37.79), (12.81, -12.27, 39.79), (18.66, -4.932, 41.79), (19.21, -5.31, 43.79), (19.74, -5.677, 45.79), (19.16, -16.16, 49.79), (19.73, -16.51, 51.79), (24.71, -8.589, 51.79), (25.27, -8.929, 53.79), (25.88, -9.309, 55.79), (26.48, -9.681, 57.79), (22.1, -17.98, 59.79), (27.08, -10.05, 59.79), (1.082, -3.449, 3.067), (7.198, 3.566, 3.067), (3.297, -5.311, 3.067), (9.23, 1.865, 3.067), (8.469, -9.397, 11.07), (14.11, -1.962, 11.07), (14.91, -13.72, 21.07), (20.24, -6.025, 21.07), (22.1, -17.98, 33.07), (27.08, -10.05, 33.07), (6.631, -7.976, 3.067), (12.38, -0.6315, 3.067), (12.81, -12.27, 11.07), (18.13, -4.57, 11.07), (19.16, -16.16, 21.07), (24.15, -8.239, 21.07), (32.8, -13.33, 33.07), (30.49, -22.49, 33.07), (1.938, -47.03, -2.476), (1.938, -47.03, 21.79), (1.938, -40.34, -2.476), (1.938, -40.34, 21.79), (2.296, -47.03, 21.79), (2.296, -47.03, 23.79), (2.296, -40.34, 21.79), (2.296, -40.34, 23.79), (2.655, -47.03, 23.79), (2.655, -47.03, 25.79), (2.655, -40.34, 23.79), (2.655, -40.34, 25.79), (3.037, -47.03, 25.79), (3.037, -47.03, 27.79), (3.037, -40.34, 25.79), (3.037, -40.34, 27.79), (3.468, -47.03, 27.79), (3.468, -47.03, 29.79), (3.468, -40.34, 27.79), (3.468, -40.34, 29.79), (3.85, -47.03, 29.79), (3.85, -47.03, 31.79), (3.85, -40.34, 29.79), (3.85, -40.34, 31.79), (4.304, -47.03, 31.79), (4.304, -47.03, 33.79), (4.304, -40.34, 31.79), (4.304, -40.34, 33.79), (4.83, -47.03, 33.79), (4.83, -47.03, 35.79), (4.83, -40.34, 33.79), (4.83, -40.34, 35.79), (5.308, -47.03, 35.79), (5.308, -47.03, 37.79), (5.308, -40.34, 35.79), (5.308, -40.34, 37.79), (5.786, -47.03, 37.79), (5.786, -47.03, 39.79), (5.786, -40.34, 37.79), (5.786, -40.34, 39.79), (6.312, -47.03, 39.79), (6.312, -47.03, 41.79), (6.312, -40.34, 39.79), (6.312, -40.34, 41.79), (6.695, -47.03, 41.79), (6.695, -47.03, 43.79), (6.695, -40.34, 41.79), (6.695, -40.34, 43.79), (10.5, -47.03, 43.79), (10.5, -47.03, 45.79), (10.5, -40.34, 43.79), (10.5, -40.34, 45.79), (11.07, -47.03, 45.79), (11.07, -47.03, 47.79), (11.07, -40.34, 45.79), (11.07, -40.34, 47.79), (11.55, -47.03, 47.79), (11.55, -47.03, 49.79), (11.55, -40.34, 47.79), (11.55, -40.34, 49.79), (12.15, -47.03, 49.79), (12.15, -47.03, 51.79), (12.15, -40.34, 49.79), (12.15, -40.34, 51.79), (12.58, -47.03, 51.79), (12.58, -47.03, 53.79), (12.58, -40.34, 51.79), (12.58, -40.34, 53.79), (13.03, -47.03, 53.79), (13.03, -47.03, 55.79), (13.03, -40.34, 53.79), (13.03, -40.34, 55.79), (13.53, -47.03, 55.79), (13.53, -47.03, 57.79), (13.53, -40.34, 55.79), (13.53, -40.34, 57.79), (13.96, -47.03, 57.79), (13.96, -47.03, 59.79), (13.96, -40.34, 57.79), (13.96, -40.34, 59.79), (14.42, -47.03, 59.79), (14.42, -47.03, 61.79), (14.42, -40.34, 59.79), (14.42, -40.34, 61.79), (14.89, -47.03, 61.79), (14.89, -47.03, 63.79), (14.89, -40.34, 61.79), (14.89, -40.34, 63.79), (17.75, -47.03, 63.79), (17.75, -40.34, 63.79), (14.89, -47.03, 37.52), (14.89, -40.34, 37.52), (17.75, -47.03, 37.52), (17.75, -40.34, 37.52), (10.5, -47.03, 19.52), (10.5, -40.34, 19.52), (6.695, -47.03, 17.52), (6.695, -40.34, 17.52)], [], [(0, 2, 106, 104), (1, 3, 2, 0), (19, 21, 20, 18), (39, 41, 40, 38), (17, 16, 18, 20), (37, 36, 38, 40), (56, 59, 58, 57), (59, 61, 60, 58), (43, 44, 80, 95), (102, 103, 94, 95), (47, 94, 50, 48), (50, 94, 53, 51), (55, 54, 84, 85), (22, 23, 71, 70), (34, 33, 35, 77), (14, 15, 67, 66), (9, 10, 64, 8), (101, 95, 94, 100), (61, 103, 102, 60), (98, 99, 93, 92), (46, 45, 47, 81), (16, 17, 69, 68), (24, 25, 73, 72), (12, 13, 65, 11), (56, 57, 85, 84), (90, 96, 97, 91), (42, 44, 43, 78), (58, 60, 85, 57), (41, 39, 78, 43), (26, 28, 27, 74), (48, 49, 81, 47), (101, 43, 95), (97, 96, 88, 89), (101, 100, 92, 93), (60, 102, 95, 85), (28, 26, 29, 75), (5, 4, 62, 63), (52, 51, 53, 83), (21, 19, 70, 71), (31, 30, 32, 76), (49, 48, 50, 82), (7, 6, 8, 64), (10, 9, 11, 65), (51, 52, 82, 50), (33, 34, 76, 32), (56, 84, 61, 59), (84, 94, 103, 61), (54, 53, 94, 84), (54, 55, 83, 53), (12, 11, 88, 66), (40, 41, 43, 101), (36, 37, 77, 35), (15, 14, 68, 69), (23, 22, 72, 73), (44, 42, 79, 80), (13, 12, 66, 67), (30, 31, 75, 29), (25, 24, 74, 27), (6, 7, 63, 62), (89, 88, 86, 87), (90, 91, 99, 98), (45, 46, 80, 79), (107, 105, 108, 110), (3, 1, 105, 107), (2, 3, 107, 106), (1, 0, 104, 105), (109, 111, 110, 108), (113, 115, 114, 112), (117, 119, 118, 116), (121, 123, 122, 120), (125, 127, 126, 124), (129, 131, 130, 128), (133, 135, 134, 132), (137, 139, 138, 136), (141, 143, 142, 140), (145, 147, 146, 144), (149, 151, 150, 148), (153, 155, 154, 152), (157, 159, 158, 156), (161, 163, 162, 160), (165, 167, 166, 164), (169, 171, 170, 168), (173, 175, 174, 172), (177, 179, 178, 176), (181, 183, 182, 180), (185, 187, 186, 184), (111, 109, 112, 114), (115, 113, 116, 118), (119, 117, 120, 122), (123, 121, 124, 126), (127, 125, 128, 130), (131, 129, 132, 134), (135, 133, 136, 138), (139, 137, 140, 142), (143, 141, 144, 146), (147, 145, 148, 150), (151, 149, 152, 154), (155, 153, 156, 158), (159, 157, 160, 162), (163, 161, 164, 166), (167, 165, 168, 170), (171, 169, 172, 174), (175, 173, 176, 178), (179, 177, 180, 182), (183, 181, 184, 186), (189, 191, 190, 188), (187, 185, 188, 190), (189, 192, 193, 191), (192, 196, 197, 193), (195, 197, 196, 194), (195, 194, 198, 199), (199, 198, 200, 201), (106, 201, 200, 104), (4, 86, 88, 62), (45, 79, 94, 47), (79, 42, 78, 94), (94, 78, 100), (39, 38, 100, 78), (92, 100, 38), (35, 92, 38, 36), (32, 92, 35, 33), (29, 92, 32, 30), (29, 26, 74, 92), (92, 74, 98), (24, 72, 98, 74), (90, 98, 72), (70, 90, 72, 22), (18, 90, 70, 19), (18, 16, 68, 90), (90, 68, 96), (68, 14, 66, 96), (96, 66, 88), (8, 88, 11, 9), (8, 6, 62, 88), (4, 5, 87, 86), (5, 63, 89, 87), (63, 7, 64, 89), (65, 89, 64, 10), (89, 65, 13, 67), (97, 89, 67), (15, 69, 97, 67), (97, 69, 91), (17, 20, 91, 69), (20, 21, 71, 91), (71, 23, 73, 91), (91, 73, 99), (25, 27, 99, 73), (99, 27, 93), (27, 28, 75, 93), (75, 31, 76, 93), (77, 93, 76, 34), (40, 93, 77, 37), (101, 93, 40), (81, 95, 80, 46), (49, 82, 95, 81), (83, 95, 82, 52), (95, 83, 55, 85), (189, 188, 196, 192), (196, 188, 194), (185, 184, 194, 188), (180, 194, 184, 181), (176, 194, 180, 177), (172, 194, 176, 173), (168, 194, 172, 169), (164, 194, 168, 165), (160, 194, 164, 161), (156, 194, 160, 157), (152, 194, 156, 153), (194, 152, 198), (149, 148, 198, 152), (198, 148, 200), (145, 144, 200, 148), (140, 200, 144, 141), (136, 200, 140, 137), (132, 200, 136, 133), (128, 200, 132, 129), (124, 200, 128, 125), (120, 200, 124, 121), (116, 200, 120, 117), (112, 200, 116, 113), (108, 200, 112, 109), (104, 200, 108, 105), (106, 107, 110, 201), (110, 111, 114, 201), (114, 115, 118, 201), (118, 119, 122, 201), (122, 123, 126, 201), (126, 127, 130, 201), (130, 131, 134, 201), (134, 135, 138, 201), (138, 139, 142, 201), (142, 143, 146, 201), (146, 147, 150, 201), (201, 150, 199), (150, 151, 154, 199), (199, 154, 195), (154, 155, 158, 195), (158, 159, 162, 195), (162, 163, 166, 195), (166, 167, 170, 195), (170, 171, 174, 195), (174, 175, 178, 195), (178, 179, 182, 195), (182, 183, 186, 195), (186, 187, 190, 195), (195, 190, 197), (190, 191, 193, 197)])
me_stairs_lib_sw.use_remesh_preserve_volume = False
me_stairs_lib_sw.use_remesh_preserve_attributes = False
me_stairs_lib_sw.use_mirror_vertex_groups = False
me_stairs_lib_sw.update()
me_sidewalk_lib_sw = bpy.data.meshes.new('Sidewalk_Lib_SW')
me_sidewalk_lib_sw.from_pydata([(-30.4, 49.0, -0.02531), (-1.5, 49.0, 0.04164), (-30.4, 49.0, 0.1747), (-1.5, 49.0, 0.2416), (-51.19, 39.72, -2.302), (-51.19, 49.0, -2.302), (-51.19, 39.72, -2.102), (-51.19, 49.0, -2.102), (-47.37, 38.98, -1.594), (-47.37, 38.98, -1.394), (-43.76, 37.8, -1.031), (-43.76, 37.8, -0.8312), (-40.15, 35.93, -0.569), (-40.15, 35.93, -0.369), (-35.4, 32.93, -0.1557), (-35.4, 32.93, 0.04428), (-32.71, 30.63, -0.02943), (-32.71, 30.63, 0.1706), (-30.79, 28.54, 0.06565), (-30.79, 28.54, 0.2656), (-30.4, 27.67, 0.09016), (-30.4, 27.67, 0.2902), (-30.53, 26.84, 0.09932), (-30.53, 26.84, 0.2993), (-31.19, 26.37, 0.08824), (-31.19, 26.37, 0.2882), (-32.14, 26.28, 0.06261), (-32.14, 26.28, 0.2626), (-51.45, 26.28, 0.0), (-51.45, 26.28, 0.2), (-51.45, 23.8, 0.0), (-51.45, 23.8, 0.2), (-31.45, 23.8, 0.1155), (-31.45, 23.8, 0.3155), (-30.75, 24.02, 0.1328), (-30.75, 24.02, 0.3328), (-29.49, 24.02, 0.169), (-29.49, 24.02, 0.369), (-27.88, 23.32, 0.2242), (-27.88, 23.32, 0.4242), (-26.79, 22.54, 0.2657), (-26.79, 22.54, 0.4657), (-25.62, 21.1, 0.3179), (-25.62, 21.1, 0.5179), (-25.01, 19.1, 0.3586), (-25.01, 19.1, 0.5586), (-24.36, 15.88, 0.4067), (-24.36, 15.88, 0.6067), (-24.18, 13.27, 0.4516), (-24.18, 13.27, 0.6516), (-24.1, 11.32, 0.5013), (-24.1, 11.32, 0.7013), (-26.75, 11.32, 0.6006), (-26.75, 11.32, 0.8006), (-26.75, 7.968, 0.8295), (-26.75, 7.968, 1.03), (-33.84, 7.968, 0.8694), (-33.84, 7.968, 1.069), (-33.84, -6.167, 0.8694), (-33.84, -6.167, 1.069), (-28.49, -6.167, 0.8694), (-28.49, -6.167, 1.069), (-28.49, -1.513, 0.8694), (-28.49, -1.513, 1.069), (-19.01, -1.513, 0.8694), (-19.01, -1.513, 1.069), (-19.01, -39.93, 1.179), (-19.01, -39.93, 1.379), (-28.49, -39.93, 0.8694), (-28.49, -39.93, 1.069), (-28.49, -29.92, 0.8694), (-28.49, -29.92, 1.069), (-33.63, -29.92, 0.8694), (-33.63, -29.92, 1.069), (-33.63, -50.03, 0.8694), (-33.63, -50.03, 1.069), (-1.839, -50.03, 1.979), (-1.839, -50.03, 2.179), (-10.11, -50.03, 1.179), (-10.11, -50.03, 1.379), (-8.377, -6.632, 1.979), (-8.377, -6.632, 2.179), (-1.839, -39.21, 1.979), (-1.839, -39.21, 2.179), (-2.29, -39.21, 1.979), (-2.29, -39.21, 2.179), (-2.29, -11.7, 1.979), (-2.29, -11.7, 2.179), (-6.649, -8.248, 1.979), (-6.649, -8.248, 2.179), (-10.11, -5.016, 1.179), (-10.11, -5.016, 1.379), (-3.793, 1.372, 1.179), (-3.793, 1.372, 1.379), (-0.6366, -1.859, 1.702), (-0.6366, -1.859, 1.901), (1.092, -3.438, 1.979), (1.092, -3.438, 2.179), (7.241, 3.617, 1.979), (7.241, 3.617, 2.179), (4.593, 5.789, 1.541), (4.593, 5.789, 1.74), (1.252, 8.826, 1.179), (1.252, 8.826, 1.379), (-0.4652, 10.43, 1.179), (-0.4652, 10.43, 1.379), (-6.38, 16.87, 0.9038), (-6.38, 16.87, 1.104), (-12.66, 24.83, 0.7843), (-12.66, 24.83, 0.5843), (-10.11, 21.51, 0.7161), (-10.11, 21.51, 0.9161), (-7.651, 18.38, 1.041), (-7.651, 18.38, 0.8415), (-8.377, -50.03, 1.979), (-8.377, -50.03, 2.179), (-9.53, -50.03, 1.579), (-8.954, -50.03, 1.779), (-8.954, -50.03, 1.979), (-9.53, -50.03, 1.779), (-9.53, -5.555, 1.779), (-8.954, -6.093, 1.979), (-8.954, -6.093, 1.779), (-9.53, -5.555, 1.579), (-10.11, -50.03, 1.579), (-10.11, -5.016, 1.579), (-47.37, 49.0, -1.606), (-43.76, 49.0, -1.064), (-40.15, 49.0, -0.6328), (-35.4, 49.0, -0.236), (-32.71, 49.0, -0.09589), (-30.79, 49.0, -0.0341), (-47.37, 49.0, -1.406), (-43.76, 49.0, -0.8636), (-40.15, 49.0, -0.4328), (-35.4, 49.0, -0.03602), (-32.71, 49.0, 0.1041), (-30.79, 49.0, 0.1659), (-14.48, 27.49, 0.6833), (-14.48, 27.49, 0.4833), (-18.23, 33.12, 0.4709), (-18.23, 33.12, 0.2709), (-20.4, 36.62, 0.3416), (-20.4, 36.62, 0.1416), (-21.01, 38.25, 0.289), (-21.01, 38.25, 0.08901), (-1.5, 42.06, 0.3817), (-1.5, 42.06, 0.1817), (-15.42, 28.9, 0.4302), (-16.36, 30.3, 0.3771), (-17.29, 31.71, 0.324), (-17.29, 31.71, 0.524), (-16.36, 30.3, 0.5771), (-15.42, 28.9, 0.6302), (-17.42, 1.553, 1.069), (-3.586, 13.77, 1.235), (-3.586, 13.77, 1.035), (-5.006, 15.24, 0.971), (-21.05, 6.144, 0.8865), (-5.006, 15.24, 1.171), (-1.761, 11.78, 1.32), (-13.82, -2.023, 1.229), (-1.761, 11.78, 1.12), (-8.377, -6.632, 1.779), (-8.377, -50.03, 1.779), (-1.839, -50.03, 1.779), (-1.839, -39.21, 1.779), (-2.29, -39.21, 1.779), (-2.29, -11.7, 1.779), (-30.4, 77.67, -0.02531), (-1.5, 77.67, 0.04164), (-30.4, 77.67, 0.1747), (-1.5, 77.67, 0.2416), (-51.19, 77.67, -2.302), (-51.19, 77.67, -2.102), (-47.37, 77.67, -1.606), (-43.76, 77.67, -1.064), (-40.15, 77.67, -0.6328), (-35.4, 77.67, -0.236), (-32.71, 77.67, -0.09589), (-30.79, 77.67, -0.0341), (-47.37, 77.67, -1.406), (-43.76, 77.67, -0.8636), (-40.15, 77.67, -0.4328), (-35.4, 77.67, -0.03602), (-32.71, 77.67, 0.1041), (-30.79, 77.67, 0.1659), (-7.067, 49.0, 0.2311), (-7.067, 49.0, -1.22), (-4.583, 41.46, 0.3671), (-4.583, 41.46, 0.1671), (-7.067, 77.67, 0.2311), (-7.067, 77.67, -1.22), (-7.067, 49.0, -1.02), (-7.067, 77.67, -1.02)], [], [(9, 8, 10, 11), (129, 128, 177, 178), (107, 106, 113, 112), (6, 7, 5, 4), (5, 7, 174, 173), (6, 4, 8, 9), (11, 10, 12, 13), (13, 12, 14, 15), (15, 14, 16, 17), (17, 16, 18, 19), (19, 18, 20, 21), (21, 20, 22, 23), (23, 22, 24, 25), (25, 24, 26, 27), (27, 26, 28, 29), (29, 28, 30, 31), (31, 30, 32, 33), (33, 32, 34, 35), (35, 34, 36, 37), (37, 36, 38, 39), (39, 38, 40, 41), (41, 40, 42, 43), (43, 42, 44, 45), (45, 44, 46, 47), (47, 46, 48, 49), (49, 48, 50, 51), (51, 50, 52, 53), (53, 52, 54, 55), (55, 54, 56, 57), (57, 56, 58, 59), (59, 58, 60, 61), (61, 60, 62, 63), (63, 62, 64, 65), (65, 64, 66, 67), (67, 66, 68, 69), (69, 68, 70, 71), (71, 70, 72, 73), (73, 72, 74, 75), (115, 114, 76, 77), (76, 82, 83, 77), (83, 82, 84, 85), (85, 84, 86, 87), (87, 86, 88, 89), (91, 90, 92, 93), (93, 92, 94, 95), (95, 94, 96, 97), (97, 96, 98, 99), (99, 98, 100, 101), (101, 100, 102, 103), (103, 102, 104, 105), (159, 157, 106, 107), (112, 113, 110, 111), (27, 29, 31, 33), (187, 189, 146, 3), (35, 25, 27, 33), (35, 37, 23, 25), (3, 146, 147, 1), (189, 190, 147, 146), (142, 143, 145, 144), (140, 141, 143, 142), (151, 150, 141, 140), (108, 109, 139, 138), (111, 110, 109, 108), (97, 99, 101, 95), (95, 101, 103, 93), (59, 61, 63, 57), (57, 63, 65, 55), (51, 53, 55, 158), (71, 73, 75, 69), (89, 88, 80, 81), (93, 103, 105, 91), (160, 161, 91, 105), (107, 51, 158, 159), (67, 91, 161, 65), (75, 74, 78, 79), (69, 75, 79, 67), (115, 81, 80, 114), (117, 118, 121, 122), (120, 123, 116, 119), (116, 123, 125, 124), (91, 79, 124, 125), (122, 120, 119, 117), (80, 121, 118, 114), (91, 67, 79), (89, 81, 115), (85, 87, 89, 115), (77, 83, 85, 115), (131, 130, 179, 180), (0, 131, 180, 169), (132, 133, 182, 181), (137, 2, 171, 186), (3, 1, 170, 172), (134, 135, 184, 183), (137, 19, 21, 2), (19, 137, 136, 17), (17, 136, 135, 15), (15, 135, 134, 13), (13, 134, 133, 11), (11, 133, 132, 9), (7, 6, 9, 132), (107, 112, 49, 51), (49, 112, 111, 47), (47, 111, 108, 45), (45, 108, 138, 43), (142, 144, 2, 21), (142, 21, 23, 140), (138, 139, 148, 153), (153, 148, 149, 152), (152, 149, 150, 151), (43, 138, 153, 41), (41, 153, 152, 39), (39, 152, 151, 37), (37, 151, 140, 23), (160, 162, 156, 155), (159, 158, 154, 155), (155, 156, 157, 159), (105, 104, 162, 160), (155, 154, 161, 160), (65, 154, 158, 55), (161, 154, 65), (78, 90, 163, 164), (86, 84, 167, 168), (84, 82, 166, 167), (82, 76, 165, 166), (76, 114, 164, 165), (172, 170, 192, 194), (181, 175, 173, 174), (171, 169, 180, 186), (186, 180, 179, 185), (185, 179, 178, 184), (184, 178, 177, 183), (183, 177, 176, 182), (182, 176, 175, 181), (127, 126, 175, 176), (135, 136, 185, 184), (188, 0, 169, 192), (133, 134, 183, 182), (187, 3, 172, 191), (7, 132, 181, 174), (130, 129, 178, 179), (128, 127, 176, 177), (136, 137, 186, 185), (126, 5, 173, 175), (193, 2, 187), (144, 145, 190, 189), (189, 187, 2, 144), (191, 172, 194), (2, 193, 194, 171), (171, 194, 192, 169), (191, 194, 193, 187)])
_ca = me_sidewalk_lib_sw.color_attributes.new('Col', 'BYTE_COLOR', 'CORNER')
_ca.data.foreach_set('color', [1.0, 1.0, 1.0, 1.0, 1.0, 1.0, 1.0, 1.0, 1.0, 1.0, 1.0, 1.0, 1.0, 1.0, 1.0, 1.0, 1.0, 1.0, 1.0, 1.0, 1.0, 1.0, 1.0, 1.0, 1.0, 1.0, 1.0, 1.0, 1.0, 1.0, 1.0, 1.0, 1.0, 1.0, 1.0, 1.0, 1.0, 1.0, 1.0, 1.0, 1.0, 1.0, 1.0, 1.0, 1.0, 1.0, 1.0, 1.0, 1.0, 1.0, 1.0, 1.0, 1.0, 1.0, 1.0, 1.0, 1.0, 1.0, 1.0, 1.0, 1.0, 1.0, 1.0, 1.0, 1.0, 1.0, 1.0, 1.0, 1.0, 1.0, 1.0, 1.0, 1.0, 1.0, 1.0, 1.0, 1.0, 1.0, 1.0, 1.0, 1.0, 1.0, 1.0, 1.0, 1.0, 1.0, 1.0, 1.0, 1.0, 1.0, 1.0, 1.0, 1.0, 1.0, 1.0, 1.0, 1.0, 1.0, 1.0, 1.0, 1.0, 1.0, 1.0, 1.0, 1.0, 1.0, 1.0, 1.0, 1.0, 1.0, 1.0, 1.0, 1.0, 1.0, 1.0, 1.0, 1.0, 1.0, 1.0, 1.0, 1.0, 1.0, 1.0, 1.0, 1.0, 1.0, 1.0, 1.0, 1.0, 1.0, 1.0, 1.0, 1.0, 1.0, 1.0, 1.0, 1.0, 1.0, 1.0, 1.0, 1.0, 1.0, 1.0, 1.0, 1.0, 1.0, 1.0, 1.0, 1.0, 1.0, 1.0, 1.0, 1.0, 1.0, 1.0, 1.0, 1.0, 1.0, 1.0, 1.0, 1.0, 1.0, 1.0, 1.0, 1.0, 1.0, 1.0, 1.0, 1.0, 1.0, 1.0, 1.0, 1.0, 1.0, 1.0, 1.0, 1.0, 1.0, 1.0, 1.0, 1.0, 1.0, 1.0, 1.0, 1.0, 1.0, 1.0, 1.0, 1.0, 1.0, 1.0, 1.0, 1.0, 1.0, 1.0, 1.0, 1.0, 1.0, 1.0, 1.0, 1.0, 1.0, 1.0, 1.0, 1.0, 1.0, 1.0, 1.0, 1.0, 1.0, 1.0, 1.0, 1.0, 1.0, 1.0, 1.0, 1.0, 1.0, 1.0, 1.0, 1.0, 1.0, 1.0, 1.0, 1.0, 1.0, 1.0, 1.0, 1.0, 1.0, 1.0, 1.0, 1.0, 1.0, 1.0, 1.0, 1.0, 1.0, 1.0, 1.0, 1.0, 1.0, 1.0, 1.0, 1.0, 1.0, 1.0, 1.0, 1.0, 1.0, 1.0, 1.0, 1.0, 1.0, 1.0, 1.0, 1.0, 1.0, 1.0, 1.0, 1.0, 1.0, 1.0, 1.0, 1.0, 1.0, 1.0, 1.0, 1.0, 1.0, 1.0, 1.0, 1.0, 1.0, 1.0, 1.0, 1.0, 1.0, 1.0, 1.0, 1.0, 1.0, 1.0, 1.0, 1.0, 1.0, 1.0, 1.0, 1.0, 1.0, 1.0, 1.0, 1.0, 1.0, 1.0, 1.0, 1.0, 1.0, 1.0, 1.0, 1.0, 1.0, 1.0, 1.0, 1.0, 1.0, 1.0, 1.0, 1.0, 1.0, 1.0, 1.0, 1.0, 1.0, 1.0, 1.0, 1.0, 1.0, 1.0, 1.0, 1.0, 1.0, 1.0, 1.0, 1.0, 1.0, 1.0, 1.0, 1.0, 1.0, 1.0, 1.0, 1.0, 1.0, 1.0, 1.0, 1.0, 1.0, 1.0, 1.0, 1.0, 1.0, 1.0, 1.0, 1.0, 1.0, 1.0, 1.0, 1.0, 1.0, 1.0, 1.0, 1.0, 1.0, 1.0, 1.0, 1.0, 1.0, 1.0, 1.0, 1.0, 1.0, 1.0, 1.0, 1.0, 1.0, 1.0, 1.0, 1.0, 1.0, 1.0, 1.0, 1.0, 1.0, 1.0, 1.0, 1.0, 1.0, 1.0, 1.0, 1.0, 1.0, 1.0, 1.0, 1.0, 1.0, 1.0, 1.0, 1.0, 1.0, 1.0, 1.0, 1.0, 1.0, 1.0, 1.0, 1.0, 1.0, 1.0, 1.0, 1.0, 1.0, 1.0, 1.0, 1.0, 1.0, 1.0, 1.0, 1.0, 1.0, 1.0, 1.0, 1.0, 1.0, 1.0, 1.0, 1.0, 1.0, 1.0, 1.0, 1.0, 1.0, 1.0, 1.0, 1.0, 1.0, 1.0, 1.0, 1.0, 1.0, 1.0, 1.0, 1.0, 1.0, 1.0, 1.0, 1.0, 1.0, 1.0, 1.0, 1.0, 1.0, 1.0, 1.0, 1.0, 1.0, 1.0, 1.0, 1.0, 1.0, 1.0, 1.0, 1.0, 1.0, 1.0, 1.0, 1.0, 1.0, 1.0, 1.0, 1.0, 1.0, 1.0, 1.0, 1.0, 1.0, 1.0, 1.0, 1.0, 1.0, 1.0, 1.0, 1.0, 1.0, 1.0, 1.0, 1.0, 1.0, 1.0, 1.0, 1.0, 1.0, 1.0, 1.0, 1.0, 1.0, 1.0, 1.0, 1.0, 1.0, 1.0, 1.0, 1.0, 1.0, 1.0, 1.0, 1.0, 1.0, 1.0, 1.0, 1.0, 1.0, 1.0, 1.0, 1.0, 1.0, 1.0, 1.0, 1.0, 1.0, 1.0, 1.0, 1.0, 1.0, 1.0, 1.0, 1.0, 1.0, 1.0, 1.0, 1.0, 1.0, 1.0, 1.0, 1.0, 1.0, 1.0, 1.0, 1.0, 1.0, 1.0, 1.0, 1.0, 1.0, 1.0, 1.0, 1.0, 1.0, 1.0, 1.0, 1.0, 1.0, 1.0, 1.0, 1.0, 1.0, 1.0, 1.0, 1.0, 1.0, 1.0, 1.0, 1.0, 1.0, 1.0, 1.0, 1.0, 1.0, 1.0, 1.0, 1.0, 1.0, 1.0, 1.0, 1.0, 1.0, 1.0, 1.0, 1.0, 1.0, 1.0, 1.0, 1.0, 1.0, 1.0, 1.0, 1.0, 1.0, 1.0, 1.0, 1.0, 1.0, 1.0, 1.0, 1.0, 1.0, 1.0, 1.0, 1.0, 1.0, 1.0, 1.0, 1.0, 1.0, 1.0, 1.0, 1.0, 1.0, 1.0, 1.0, 1.0, 1.0, 1.0, 1.0, 1.0, 1.0, 1.0, 1.0, 1.0, 1.0, 1.0, 1.0, 1.0, 1.0, 1.0, 1.0, 1.0, 1.0, 1.0, 1.0, 1.0, 1.0, 1.0, 1.0, 1.0, 1.0, 1.0, 1.0, 1.0, 1.0, 1.0, 1.0, 1.0, 1.0, 1.0, 1.0, 1.0, 1.0, 1.0, 1.0, 1.0, 1.0, 1.0, 1.0, 1.0, 1.0, 1.0, 1.0, 1.0, 1.0, 1.0, 1.0, 1.0, 1.0, 1.0, 1.0, 1.0, 1.0, 1.0, 1.0, 1.0, 1.0, 1.0, 1.0, 1.0, 1.0, 1.0, 1.0, 1.0, 1.0, 1.0, 1.0, 1.0, 1.0, 1.0, 1.0, 1.0, 1.0, 1.0, 1.0, 1.0, 1.0, 1.0, 1.0, 1.0, 1.0, 1.0, 1.0, 1.0, 1.0, 1.0, 1.0, 1.0, 1.0, 1.0, 1.0, 1.0, 1.0, 1.0, 1.0, 1.0, 1.0, 1.0, 1.0, 1.0, 1.0, 1.0, 1.0, 1.0, 1.0, 1.0, 1.0, 1.0, 1.0, 1.0, 1.0, 1.0, 1.0, 1.0, 1.0, 1.0, 1.0, 1.0, 1.0, 1.0, 1.0, 1.0, 1.0, 1.0, 1.0, 1.0, 1.0, 1.0, 1.0, 1.0, 1.0, 1.0, 1.0, 1.0, 1.0, 1.0, 1.0, 1.0, 1.0, 1.0, 1.0, 1.0, 1.0, 1.0, 1.0, 1.0, 1.0, 1.0, 1.0, 1.0, 1.0, 1.0, 1.0, 1.0, 1.0, 1.0, 1.0, 1.0, 1.0, 1.0, 1.0, 1.0, 1.0, 1.0, 1.0, 1.0, 1.0, 1.0, 1.0, 1.0, 1.0, 1.0, 1.0, 1.0, 1.0, 1.0, 1.0, 1.0, 1.0, 1.0, 1.0, 1.0, 1.0, 1.0, 1.0, 1.0, 1.0, 1.0, 1.0, 1.0, 1.0, 1.0, 1.0, 1.0, 1.0, 1.0, 1.0, 1.0, 1.0, 1.0, 1.0, 1.0, 1.0, 1.0, 1.0, 1.0, 1.0, 1.0, 1.0, 1.0, 1.0, 1.0, 1.0, 1.0, 1.0, 1.0, 1.0, 1.0, 1.0, 1.0, 1.0, 1.0, 1.0, 1.0, 1.0, 1.0, 1.0, 1.0, 1.0, 1.0, 1.0, 1.0, 1.0, 1.0, 1.0, 1.0, 1.0, 1.0, 1.0, 1.0, 1.0, 1.0, 1.0, 1.0, 1.0, 1.0, 1.0, 1.0, 1.0, 1.0, 1.0, 1.0, 1.0, 1.0, 1.0, 1.0, 1.0, 1.0, 1.0, 1.0, 1.0, 1.0, 1.0, 1.0, 1.0, 1.0, 1.0, 1.0, 1.0, 1.0, 1.0, 1.0, 1.0, 1.0, 1.0, 1.0, 1.0, 1.0, 1.0, 1.0, 1.0, 1.0, 1.0, 1.0, 1.0, 1.0, 1.0, 1.0, 1.0, 1.0, 1.0, 1.0, 1.0, 1.0, 1.0, 1.0, 1.0, 1.0, 1.0, 1.0, 1.0, 1.0, 1.0, 1.0, 1.0, 1.0, 1.0, 1.0, 1.0, 1.0, 1.0, 1.0, 1.0, 1.0, 1.0, 1.0, 1.0, 1.0, 1.0, 1.0, 1.0, 1.0, 1.0, 1.0, 1.0, 1.0, 1.0, 1.0, 1.0, 1.0, 1.0, 1.0, 1.0, 1.0, 1.0, 1.0, 1.0, 1.0, 1.0, 1.0, 1.0, 1.0, 1.0, 1.0, 1.0, 1.0, 1.0, 1.0, 1.0, 1.0, 1.0, 1.0, 1.0, 1.0, 1.0, 1.0, 1.0, 1.0, 1.0, 0.9911, 0.9911, 0.9911, 0.9961, 1.0, 1.0, 1.0, 1.0, 1.0, 1.0, 1.0, 1.0, 1.0, 1.0, 1.0, 1.0, 1.0, 1.0, 1.0, 1.0, 1.0, 1.0, 1.0, 1.0, 1.0, 1.0, 1.0, 1.0, 1.0, 1.0, 1.0, 1.0, 1.0, 1.0, 1.0, 1.0, 1.0, 1.0, 1.0, 1.0, 1.0, 1.0, 1.0, 1.0, 1.0, 1.0, 1.0, 1.0, 1.0, 1.0, 1.0, 1.0, 1.0, 1.0, 1.0, 1.0, 1.0, 1.0, 1.0, 1.0, 1.0, 1.0, 1.0, 1.0, 1.0, 1.0, 1.0, 1.0, 1.0, 1.0, 1.0, 1.0, 1.0, 1.0, 1.0, 1.0, 1.0, 1.0, 1.0, 1.0, 1.0, 1.0, 1.0, 1.0, 1.0, 1.0, 1.0, 1.0, 1.0, 1.0, 1.0, 1.0, 1.0, 1.0, 1.0, 1.0, 1.0, 1.0, 1.0, 1.0, 1.0, 1.0, 1.0, 1.0, 1.0, 1.0, 1.0, 1.0, 1.0, 1.0, 1.0, 1.0, 1.0, 1.0, 1.0, 1.0, 1.0, 1.0, 1.0, 1.0, 1.0, 1.0, 1.0, 1.0, 1.0, 1.0, 1.0, 1.0, 1.0, 1.0, 1.0, 1.0, 1.0, 1.0, 1.0, 1.0, 1.0, 1.0, 1.0, 1.0, 1.0, 1.0, 1.0, 1.0, 1.0, 1.0, 1.0, 1.0, 1.0, 1.0, 1.0, 1.0, 1.0, 1.0, 1.0, 1.0, 1.0, 1.0, 1.0, 1.0, 1.0, 1.0, 1.0, 1.0, 1.0, 1.0, 1.0, 1.0, 1.0, 1.0, 1.0, 1.0, 1.0, 1.0, 1.0, 1.0, 1.0, 1.0, 1.0, 1.0, 1.0, 1.0, 1.0, 1.0, 1.0, 1.0, 1.0, 1.0, 1.0, 1.0, 1.0, 1.0, 1.0, 1.0, 1.0, 1.0, 1.0, 1.0, 1.0, 1.0, 1.0, 1.0, 1.0, 1.0, 1.0, 1.0, 1.0, 1.0, 1.0, 1.0, 1.0, 1.0, 1.0, 1.0, 1.0, 1.0, 1.0, 1.0, 1.0, 1.0, 1.0, 1.0, 1.0, 1.0, 1.0, 1.0, 1.0, 1.0, 1.0, 1.0, 1.0, 1.0, 1.0, 1.0, 1.0, 1.0, 1.0, 1.0, 1.0, 1.0, 1.0, 1.0, 1.0, 1.0, 1.0, 1.0, 1.0, 1.0, 1.0, 1.0, 1.0, 1.0, 1.0, 1.0, 1.0, 1.0, 1.0, 1.0, 1.0, 1.0, 1.0, 1.0, 1.0, 1.0, 1.0, 1.0, 1.0, 1.0, 1.0, 1.0, 1.0, 1.0, 1.0, 1.0, 1.0, 1.0, 1.0, 1.0, 1.0, 1.0, 1.0, 1.0, 1.0, 1.0, 1.0, 1.0, 1.0, 1.0, 1.0, 1.0, 1.0, 1.0, 1.0, 1.0, 1.0, 1.0, 1.0, 1.0, 1.0, 1.0, 1.0, 1.0, 1.0, 1.0, 1.0, 1.0, 1.0, 1.0, 1.0, 1.0, 1.0, 1.0, 1.0, 1.0, 1.0, 1.0, 1.0, 1.0, 1.0, 1.0, 1.0, 1.0, 1.0, 1.0, 1.0, 1.0, 1.0, 1.0, 1.0, 1.0, 1.0, 1.0, 1.0, 1.0, 1.0, 1.0, 1.0, 1.0, 1.0, 1.0, 1.0, 1.0, 1.0, 1.0, 1.0, 1.0, 1.0, 1.0, 1.0, 1.0, 1.0, 1.0, 1.0, 1.0, 1.0, 1.0, 1.0, 1.0, 1.0, 1.0, 1.0, 1.0, 1.0, 1.0, 1.0, 1.0, 1.0, 1.0, 1.0, 1.0, 1.0, 1.0, 1.0, 1.0, 1.0, 1.0, 1.0, 1.0, 1.0, 1.0, 1.0, 1.0, 1.0, 1.0, 1.0, 1.0, 1.0, 1.0, 1.0, 1.0, 1.0, 1.0, 1.0, 1.0, 1.0, 1.0, 1.0, 1.0, 1.0, 1.0, 1.0, 1.0, 1.0, 1.0, 1.0, 1.0, 1.0, 1.0, 1.0, 1.0, 1.0, 1.0, 1.0, 1.0, 1.0, 1.0, 1.0, 1.0, 1.0, 1.0, 1.0, 1.0, 1.0, 1.0, 1.0, 1.0, 1.0, 1.0, 0.9911, 0.9911, 0.9911, 0.9961, 1.0, 1.0, 1.0, 1.0, 1.0, 1.0, 1.0, 1.0, 1.0, 1.0, 1.0, 1.0, 1.0, 1.0, 1.0, 1.0, 1.0, 1.0, 1.0, 1.0, 1.0, 1.0, 1.0, 1.0, 1.0, 1.0, 1.0, 1.0, 1.0, 1.0, 1.0, 1.0, 1.0, 1.0, 1.0, 1.0, 1.0, 1.0, 1.0, 1.0, 0.9911, 0.9911, 0.9911, 0.9961, 0.9911, 0.9911, 0.9911, 0.9961, 1.0, 1.0, 1.0, 1.0, 1.0, 1.0, 1.0, 1.0, 1.0, 1.0, 1.0, 1.0, 1.0, 1.0, 1.0, 1.0, 1.0, 1.0, 1.0, 1.0, 1.0, 1.0, 1.0, 1.0, 1.0, 1.0, 1.0, 1.0, 1.0, 1.0, 1.0, 1.0, 1.0, 1.0, 1.0, 1.0, 1.0, 1.0, 1.0, 1.0, 1.0, 1.0, 1.0, 1.0, 1.0, 1.0, 1.0, 1.0, 0.9911, 0.9911, 0.9911, 0.9961, 1.0, 1.0, 1.0, 1.0, 0.9911, 0.9911, 0.9911, 0.9961, 1.0, 1.0, 1.0, 1.0, 1.0, 1.0, 1.0, 1.0, 1.0, 1.0, 1.0, 1.0, 1.0, 1.0, 1.0, 1.0, 1.0, 1.0, 1.0, 1.0, 1.0, 1.0, 1.0, 1.0, 1.0, 1.0, 1.0, 1.0, 1.0, 1.0, 1.0, 1.0, 1.0, 1.0, 1.0, 1.0, 1.0, 1.0, 1.0, 1.0, 1.0, 1.0, 1.0, 1.0, 1.0, 1.0, 1.0, 1.0, 1.0, 1.0, 1.0, 1.0, 1.0, 1.0, 1.0, 1.0, 1.0, 1.0, 1.0, 1.0, 1.0, 1.0, 1.0, 1.0, 1.0, 1.0, 1.0, 1.0, 1.0, 1.0, 1.0, 1.0, 1.0, 1.0, 1.0, 1.0, 1.0, 1.0, 1.0, 1.0, 1.0, 1.0, 1.0, 1.0, 1.0, 1.0, 1.0, 1.0, 1.0, 1.0, 1.0, 1.0, 1.0, 1.0, 1.0, 1.0, 1.0, 1.0, 1.0, 1.0, 1.0, 1.0, 1.0, 1.0, 1.0, 1.0, 1.0, 1.0, 1.0, 1.0, 1.0, 1.0, 1.0, 1.0, 1.0, 1.0, 1.0, 1.0, 1.0, 1.0, 1.0, 1.0, 1.0, 1.0, 1.0, 1.0, 1.0, 1.0, 1.0, 1.0, 1.0, 1.0, 1.0, 1.0, 1.0, 1.0, 1.0, 1.0, 1.0, 1.0, 1.0, 1.0, 1.0, 1.0, 1.0, 1.0, 1.0, 1.0, 1.0, 1.0, 1.0, 1.0, 1.0, 1.0, 1.0, 1.0, 1.0, 1.0, 1.0, 1.0, 1.0, 1.0, 1.0, 1.0, 1.0, 1.0, 1.0, 1.0, 1.0, 1.0, 1.0, 1.0, 1.0, 1.0, 1.0, 1.0, 1.0, 1.0, 1.0, 1.0, 1.0, 1.0, 1.0, 1.0, 1.0, 1.0, 1.0, 1.0, 1.0, 1.0, 1.0, 1.0, 1.0, 1.0, 1.0, 1.0, 0.9911, 0.9911, 0.9911, 0.9961, 0.9911, 0.9911, 0.9911, 0.9961, 1.0, 1.0, 1.0, 1.0, 0.9911, 0.9911, 0.9911, 0.9961, 0.9911, 0.9911, 0.9911, 0.9961, 0.9911, 0.9911, 0.9911, 0.9961, 0.9911, 0.9911, 0.9911, 0.9961, 0.9911, 0.9911, 0.9911, 0.9961, 1.0, 1.0, 1.0, 1.0, 1.0, 1.0, 1.0, 1.0, 0.9911, 0.9911, 0.9911, 0.9961, 1.0, 1.0, 1.0, 1.0, 1.0, 1.0, 1.0, 1.0, 1.0, 1.0, 1.0, 1.0, 0.9911, 0.9911, 0.9911, 0.9961, 1.0, 1.0, 1.0, 1.0, 1.0, 1.0, 1.0, 1.0, 1.0, 1.0, 1.0, 1.0, 1.0, 1.0, 1.0, 1.0, 1.0, 1.0, 1.0, 1.0, 1.0, 1.0, 1.0, 1.0, 1.0, 1.0, 1.0, 1.0, 1.0, 1.0, 1.0, 1.0, 1.0, 1.0, 1.0, 1.0, 1.0, 1.0, 1.0, 1.0, 1.0, 1.0, 1.0, 1.0, 1.0, 1.0, 1.0, 1.0, 1.0, 1.0, 1.0, 1.0, 1.0, 1.0, 1.0, 1.0, 1.0, 1.0, 1.0, 1.0, 1.0, 1.0, 1.0, 1.0, 1.0, 1.0, 1.0, 1.0, 1.0, 1.0, 1.0, 1.0, 1.0, 1.0, 1.0, 1.0, 1.0, 1.0, 1.0, 1.0, 1.0, 1.0, 1.0, 1.0, 1.0, 1.0, 1.0, 1.0, 1.0, 1.0, 1.0, 1.0, 1.0, 1.0, 1.0, 1.0, 1.0, 1.0, 1.0, 1.0, 1.0, 1.0, 1.0, 1.0, 1.0, 1.0, 1.0, 1.0, 1.0, 1.0, 1.0, 1.0, 1.0, 1.0, 1.0, 1.0, 1.0, 1.0, 1.0, 1.0, 1.0, 1.0, 1.0, 1.0, 1.0, 1.0, 1.0, 1.0, 1.0, 1.0, 1.0, 1.0, 1.0, 1.0, 1.0, 1.0, 1.0, 1.0, 1.0, 1.0, 1.0, 1.0, 1.0, 1.0, 1.0, 1.0, 1.0, 1.0, 1.0, 1.0, 1.0, 1.0, 1.0, 1.0, 1.0, 1.0, 1.0, 1.0, 1.0, 1.0, 1.0, 1.0, 1.0, 1.0, 1.0, 1.0, 1.0, 1.0, 1.0, 1.0, 1.0, 1.0, 1.0, 1.0, 1.0, 1.0, 1.0, 1.0, 1.0, 1.0, 1.0, 1.0, 1.0, 1.0, 1.0, 1.0, 1.0, 1.0, 1.0, 1.0, 1.0, 1.0, 1.0, 1.0, 1.0, 1.0, 1.0, 1.0, 1.0, 1.0, 1.0, 1.0, 1.0, 1.0, 1.0, 1.0, 1.0, 1.0, 1.0, 1.0, 1.0, 1.0, 1.0, 1.0, 1.0, 1.0, 1.0, 1.0, 1.0, 1.0, 1.0, 1.0, 1.0, 1.0, 1.0, 1.0, 1.0, 1.0, 1.0, 1.0, 1.0, 1.0, 1.0, 1.0, 1.0, 1.0, 1.0, 1.0, 1.0, 1.0, 1.0, 1.0, 1.0, 1.0, 1.0, 1.0, 1.0, 1.0, 1.0, 1.0, 1.0, 1.0, 1.0, 1.0, 1.0, 1.0, 1.0, 1.0, 1.0, 1.0, 1.0, 1.0, 1.0, 1.0, 1.0, 1.0, 1.0, 1.0, 0.9911, 0.9911, 0.9911, 0.9961, 0.9911, 0.9911, 0.9911, 0.9961, 0.9911, 0.9911, 0.9911, 0.9961, 0.9911, 0.9911, 0.9911, 0.9961, 0.9911, 0.9911, 0.9911, 0.9961, 0.9911, 0.9911, 0.9911, 0.9961, 0.9911, 0.9911, 0.9911, 0.9961, 0.9911, 0.9911, 0.9911, 0.9961, 1.0, 1.0, 1.0, 1.0, 1.0, 1.0, 1.0, 1.0, 1.0, 1.0, 1.0, 1.0, 1.0, 1.0, 1.0, 1.0, 1.0, 1.0, 1.0, 1.0, 1.0, 1.0, 1.0, 1.0, 1.0, 1.0, 1.0, 1.0, 1.0, 1.0, 1.0, 1.0, 1.0, 1.0, 1.0, 1.0, 1.0, 1.0, 1.0, 1.0, 1.0, 1.0, 1.0, 1.0, 1.0, 1.0, 1.0, 1.0, 1.0, 1.0, 1.0, 1.0, 1.0, 1.0, 1.0, 1.0, 1.0, 1.0, 1.0, 1.0, 1.0, 1.0, 1.0, 1.0, 1.0, 1.0, 1.0, 1.0, 1.0, 1.0, 1.0, 1.0, 1.0, 1.0, 1.0, 1.0, 1.0, 1.0, 1.0, 1.0, 1.0, 1.0, 1.0, 1.0, 1.0, 1.0, 1.0, 1.0, 1.0, 1.0, 1.0, 1.0, 1.0, 1.0, 1.0, 1.0, 1.0, 1.0, 1.0, 1.0, 1.0, 1.0, 1.0, 1.0, 1.0, 1.0, 1.0, 1.0, 1.0, 1.0, 1.0, 1.0, 1.0, 1.0, 1.0, 1.0, 1.0, 1.0, 1.0, 1.0, 1.0, 1.0, 1.0, 1.0, 1.0, 1.0, 1.0, 1.0, 1.0, 1.0, 1.0, 1.0, 1.0, 1.0, 1.0, 1.0, 1.0, 1.0, 1.0, 1.0, 1.0, 1.0, 1.0, 1.0, 1.0, 1.0, 1.0, 1.0, 1.0, 1.0, 1.0, 1.0, 1.0, 1.0, 1.0, 1.0, 1.0, 1.0, 1.0, 1.0, 0.9911, 0.9911, 0.9911, 0.9961, 1.0, 1.0, 1.0, 1.0, 1.0, 1.0, 1.0, 1.0, 1.0, 1.0, 1.0, 1.0, 1.0, 1.0, 1.0, 1.0, 1.0, 1.0, 1.0, 1.0, 1.0, 1.0, 1.0, 1.0, 0.9911, 0.9911, 0.9911, 0.9961, 0.9911, 0.9911, 0.9911, 0.9961, 1.0, 1.0, 1.0, 1.0, 1.0, 1.0, 1.0, 1.0, 1.0, 1.0, 1.0, 1.0, 1.0, 1.0, 1.0, 1.0, 1.0, 1.0, 1.0, 1.0, 1.0, 1.0, 1.0, 1.0, 1.0, 1.0, 1.0, 1.0, 1.0, 1.0, 1.0, 1.0, 1.0, 1.0, 1.0, 1.0, 1.0, 1.0, 1.0, 1.0, 1.0, 1.0, 1.0, 1.0, 1.0, 1.0, 1.0, 1.0, 1.0, 1.0, 1.0, 1.0, 1.0, 1.0, 1.0, 1.0, 1.0, 1.0, 1.0, 1.0, 1.0, 1.0, 1.0, 1.0, 1.0, 1.0, 1.0, 1.0, 1.0, 1.0, 1.0, 1.0, 1.0, 1.0, 1.0, 1.0, 1.0, 1.0, 1.0, 1.0, 1.0, 1.0, 1.0, 1.0, 1.0, 1.0, 1.0, 1.0, 1.0, 1.0, 1.0, 1.0, 1.0, 1.0, 1.0, 1.0, 1.0, 1.0, 1.0, 1.0, 1.0, 1.0, 1.0, 1.0, 1.0, 1.0, 1.0, 1.0, 1.0, 1.0, 1.0, 1.0, 1.0, 1.0, 1.0, 1.0, 1.0, 1.0, 1.0, 1.0, 1.0, 1.0, 1.0, 1.0])
me_sidewalk_lib_sw.materials.append(mat_sidewalk)
me_sidewalk_lib_sw.use_remesh_preserve_volume = False
me_sidewalk_lib_sw.use_remesh_preserve_attributes = False
me_sidewalk_lib_sw.use_mirror_vertex_groups = False
me_sidewalk_lib_sw.update()
me_stairs_lib_sw_collider = bpy.data.meshes.new('Stairs_Lib_SW_Collider')
me_stairs_lib_sw_collider.from_pydata([(-1.839, -47.03, -2.476), (-1.839, -47.03, 21.79), (-1.839, -40.34, -2.476), (-1.839, -40.34, 21.79), (1.082, -3.449, 23.79), (7.198, 3.566, 23.79), (1.73, -3.996, 25.79), (7.756, 3.092, 25.79), (2.323, -4.492, 25.79), (2.323, -4.492, 27.79), (8.23, 2.697, 27.79), (2.779, -4.875, 27.79), (2.779, -4.875, 29.79), (8.706, 2.292, 29.79), (3.297, -5.311, 31.79), (9.23, 1.865, 31.79), (6.631, -7.976, 33.79), (12.38, -0.6315, 33.79), (7.237, -8.444, 33.79), (7.237, -8.444, 35.79), (13.01, -1.116, 33.79), (13.01, -1.116, 35.79), (7.865, -8.923, 37.79), (13.6, -1.571, 37.79), (8.469, -9.397, 39.79), (14.11, -1.962, 39.79), (12.81, -12.27, 41.79), (18.13, -4.57, 39.79), (18.13, -4.57, 41.79), (13.34, -12.63, 41.79), (13.34, -12.63, 43.79), (18.66, -4.932, 43.79), (13.89, -13.01, 43.79), (13.89, -13.01, 45.79), (19.21, -5.31, 45.79), (14.41, -13.37, 45.79), (14.41, -13.37, 47.79), (19.74, -5.677, 47.79), (14.91, -13.72, 47.79), (14.91, -13.72, 49.79), (20.24, -6.025, 47.79), (20.24, -6.025, 49.79), (19.16, -16.16, 51.79), (24.15, -8.239, 49.79), (24.15, -8.239, 51.79), (19.73, -16.51, 53.79), (24.71, -8.589, 53.79), (20.28, -16.85, 53.79), (20.28, -16.85, 55.79), (25.27, -8.929, 55.79), (20.9, -17.23, 55.79), (20.9, -17.23, 57.79), (25.88, -9.309, 57.79), (21.5, -17.6, 57.79), (21.5, -17.6, 59.79), (26.48, -9.681, 59.79), (22.1, -17.98, 61.79), (27.08, -10.05, 61.79), (32.8, -13.33, 61.79), (30.49, -22.49, 61.79), (32.8, -13.33, 59.79), (30.49, -22.49, 59.79), (1.73, -3.996, 23.79), (7.756, 3.092, 23.79), (8.23, 2.697, 25.79), (8.706, 2.292, 27.79), (3.297, -5.311, 29.79), (9.23, 1.865, 29.79), (6.631, -7.976, 31.79), (12.38, -0.6315, 31.79), (7.865, -8.923, 35.79), (13.6, -1.571, 35.79), (8.469, -9.397, 37.79), (14.11, -1.962, 37.79), (12.81, -12.27, 39.79), (18.66, -4.932, 41.79), (19.21, -5.31, 43.79), (19.74, -5.677, 45.79), (19.16, -16.16, 49.79), (19.73, -16.51, 51.79), (24.71, -8.589, 51.79), (25.27, -8.929, 53.79), (25.88, -9.309, 55.79), (26.48, -9.681, 57.79), (22.1, -17.98, 59.79), (27.08, -10.05, 59.79), (1.082, -3.449, 3.067), (7.198, 3.566, 3.067), (3.297, -5.311, 3.067), (9.23, 1.865, 3.067), (8.469, -9.397, 11.07), (14.11, -1.962, 11.07), (14.91, -13.72, 21.07), (20.24, -6.025, 21.07), (22.1, -17.98, 33.07), (27.08, -10.05, 33.07), (6.631, -7.976, 3.067), (12.38, -0.6315, 3.067), (12.81, -12.27, 11.07), (18.13, -4.57, 11.07), (19.16, -16.16, 21.07), (24.15, -8.239, 21.07), (32.8, -13.33, 33.07), (30.49, -22.49, 33.07), (1.987, -47.03, -2.476), (1.987, -47.03, 21.79), (1.987, -40.34, -2.476), (1.987, -40.34, 21.79), (6.695, -47.03, 43.79), (6.695, -40.34, 43.79), (10.5, -47.03, 43.79), (10.5, -40.34, 43.79), (14.89, -47.03, 63.79), (14.89, -40.34, 63.79), (17.75, -47.03, 63.79), (17.75, -40.34, 63.79), (14.89, -47.03, 37.52), (14.89, -40.34, 37.52), (17.75, -47.03, 37.52), (17.75, -40.34, 37.52), (10.5, -47.03, 19.52), (10.5, -40.34, 19.52), (6.695, -47.03, 17.52), (6.695, -40.34, 17.52)], [], [(0, 2, 106, 104), (1, 3, 2, 0), (19, 21, 20, 18), (39, 41, 40, 38), (17, 16, 18, 20), (37, 36, 38, 40), (56, 59, 58, 57), (59, 61, 60, 58), (43, 44, 80, 95), (102, 103, 94, 95), (47, 94, 50, 48), (50, 94, 53, 51), (55, 54, 84, 85), (22, 23, 71, 70), (34, 33, 35, 77), (14, 15, 67, 66), (9, 10, 64, 8), (101, 95, 94, 100), (61, 103, 102, 60), (98, 99, 93, 92), (46, 45, 47, 81), (16, 17, 69, 68), (24, 25, 73, 72), (12, 13, 65, 11), (56, 57, 85, 84), (90, 96, 97, 91), (42, 44, 43, 78), (58, 60, 85, 57), (41, 39, 78, 43), (26, 28, 27, 74), (48, 49, 81, 47), (101, 43, 95), (97, 96, 88, 89), (101, 100, 92, 93), (60, 102, 95, 85), (28, 26, 29, 75), (5, 4, 62, 63), (52, 51, 53, 83), (21, 19, 70, 71), (31, 30, 32, 76), (49, 48, 50, 82), (7, 6, 8, 64), (10, 9, 11, 65), (51, 52, 82, 50), (33, 34, 76, 32), (56, 84, 61, 59), (84, 94, 103, 61), (54, 53, 94, 84), (54, 55, 83, 53), (12, 11, 88, 66), (40, 41, 43, 101), (36, 37, 77, 35), (15, 14, 68, 69), (23, 22, 72, 73), (44, 42, 79, 80), (13, 12, 66, 67), (30, 31, 75, 29), (25, 24, 74, 27), (6, 7, 63, 62), (89, 88, 86, 87), (90, 91, 99, 98), (45, 46, 80, 79), (3, 1, 105, 107), (2, 3, 107, 106), (1, 0, 104, 105), (109, 108, 110, 111), (106, 107, 109, 123), (110, 120, 116, 112), (112, 114, 115, 113), (114, 118, 119, 115), (117, 119, 118, 116), (117, 116, 120, 121), (121, 120, 122, 123), (106, 123, 122, 104), (4, 86, 88, 62), (45, 79, 94, 47), (79, 42, 78, 94), (94, 78, 100), (39, 38, 100, 78), (92, 100, 38), (35, 92, 38, 36), (32, 92, 35, 33), (29, 92, 32, 30), (29, 26, 74, 92), (92, 74, 98), (24, 72, 98, 74), (90, 98, 72), (70, 90, 72, 22), (18, 90, 70, 19), (18, 16, 68, 90), (90, 68, 96), (68, 14, 66, 96), (96, 66, 88), (8, 88, 11, 9), (8, 6, 62, 88), (4, 5, 87, 86), (5, 63, 89, 87), (63, 7, 64, 89), (65, 89, 64, 10), (89, 65, 13, 67), (97, 89, 67), (15, 69, 97, 67), (97, 69, 91), (17, 20, 91, 69), (20, 21, 71, 91), (71, 23, 73, 91), (91, 73, 99), (25, 27, 99, 73), (99, 27, 93), (27, 28, 75, 93), (75, 31, 76, 93), (77, 93, 76, 34), (40, 93, 77, 37), (101, 93, 40), (81, 95, 80, 46), (49, 82, 95, 81), (83, 95, 82, 52), (95, 83, 55, 85), (105, 104, 122, 108), (109, 111, 121, 123), (117, 121, 111, 113), (115, 119, 117, 113), (108, 122, 120, 110), (105, 108, 109, 107), (110, 112, 113, 111), (112, 116, 118, 114)])
me_stairs_lib_sw_collider.use_remesh_preserve_volume = False
me_stairs_lib_sw_collider.use_remesh_preserve_attributes = False
me_stairs_lib_sw_collider.use_mirror_vertex_groups = False
me_stairs_lib_sw_collider.update()

# ---- objects
ob_beh_walkway_support = bpy.data.objects.new('Beh_Walkway_Support', me_beh_walkway_support)
ob_truck = bpy.data.objects.new('Truck', me_truck)
ob_library_south_terrace = bpy.data.objects.new('Library_South_Terrace', me_library_south_terrace)
ob_stairs_lib_sw = bpy.data.objects.new('Stairs_Lib_SW', me_stairs_lib_sw)
ob_sidewalk_lib_sw = bpy.data.objects.new('Sidewalk_Lib_SW', me_sidewalk_lib_sw)
ob_stairs_lib_sw_collider = bpy.data.objects.new('Stairs_Lib_SW_Collider', me_stairs_lib_sw_collider)

# ---- transforms, parenting, visibility, modifiers, constraints
ob_beh_walkway_support.location = (-10.27, -34.16, 0.0)
ob_beh_walkway_support.lineart.crease_threshold = 0.0
ob_truck.location = (-14.65, 70.6, -0.6866)
ob_truck.rotation_euler = (1.676e-10, 0.04988, 6.718e-09)
ob_truck.lineart.crease_threshold = 0.0
ob_library_south_terrace.location = (20.39, 25.63, 0.0)
ob_library_south_terrace.scale = (1.0, 1.0, 2.5)
ob_library_south_terrace.lineart.crease_threshold = 0.0
ob_stairs_lib_sw.location = (0.0, 0.0, 0.0)
ob_stairs_lib_sw.scale = (1.0, 1.0, 0.1)
ob_stairs_lib_sw.lineart.crease_threshold = 0.0
ob_sidewalk_lib_sw.location = (0.0, 0.0, 0.0)
ob_sidewalk_lib_sw.lineart.crease_threshold = 0.0
ob_stairs_lib_sw_collider.location = (0.0, 0.0, 0.0)
ob_stairs_lib_sw_collider.scale = (1.0, 1.0, 0.1)
ob_stairs_lib_sw_collider.lineart.crease_threshold = 0.0

# ---- collection membership
col_collection_1.objects.link(ob_beh_walkway_support)
col_collection_1.objects.link(ob_truck)
col_collection_1.objects.link(ob_library_south_terrace)
col_collection_1.objects.link(ob_stairs_lib_sw)
col_collection_1.objects.link(ob_sidewalk_lib_sw)
col_collection_2.objects.link(ob_stairs_lib_sw_collider)

# ---- scene / render settings (as saved in the file)
scene.frame_start = 1; scene.frame_end = 250; scene.frame_set(0)
scene.render.engine = 'BLENDER_EEVEE_NEXT'
scene.render.resolution_percentage = 50
scene.render.dither_intensity = 0.0
scene.cycles.use_denoising = False
scene.cycles.samples = 10
scene.cycles.sampling_pattern = 'TABULATED_SOBOL'
scene.cycles.light_sampling_threshold = 0.0
scene.cycles.use_adaptive_sampling = False
scene.cycles.use_light_tree = False
scene.cycles.blur_glossy = 0.0
scene.cycles.pixel_filter_type = 'GAUSSIAN'
scene.cycles.sample_clamp_indirect = 0.0
scene.view_settings.view_transform = 'Standard'
bpy.context.view_layer.update()

# ---- added for rendering (the .blend has no active camera and no usable light): camera, sun
cam_auto = bpy.data.cameras.new('AutoCamera')
cam_auto.lens = 50.0
cam_auto.sensor_width = 36.0
cam_auto.clip_end = 2512.02
ob_auto_camera = bpy.data.objects.new('AutoCamera', cam_auto)
scene.collection.objects.link(ob_auto_camera)
ob_auto_camera.location = (135.091, -157.942, 116.858)
ob_auto_camera.rotation_euler = (1.09748, -7.21219e-08, 0.694738)
scene.camera = ob_auto_camera
light_auto_sun = bpy.data.lights.new('AutoSun', 'SUN')
light_auto_sun.energy = 3.0
light_auto_sun.angle = 0.0523599
ob_auto_sun = bpy.data.objects.new('AutoSun', light_auto_sun)
scene.collection.objects.link(ob_auto_sun)
ob_auto_sun.rotation_euler = (0.872665, 0.174533, 0.523599)
bpy.context.view_layer.update()
